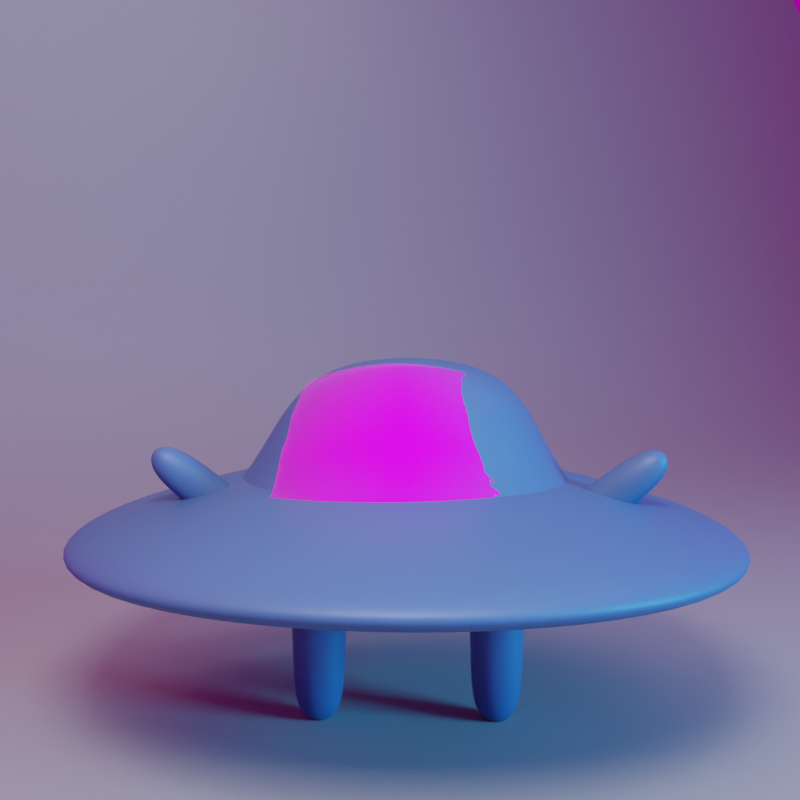 # Source: V2_-_SQUIGGY_RIGGED_FINAL_MODEL.blend  (saved by Blender 4.1.24; exported with 4.5.12 LTS)
import bpy
from mathutils import Matrix  # noqa: F401  (used for matrix-valued properties, if any)

bpy.ops.wm.read_factory_settings(use_empty=True)
scene = bpy.context.scene
scene.name = 'Scene'

# ---- collections
col_collection = bpy.data.collections.new('Collection'); scene.collection.children.link(col_collection)
col_rigged_character = bpy.data.collections.new('RIGGED CHARACTER'); scene.collection.children.link(col_rigged_character)

# ---- images (referenced by path relative to the original .blend; pixels are not part of the script)
import os
ASSET_DIR = os.environ.get("B2B_ASSET_DIR", "")  # directory of the original .blend (textures are referenced by path, not embedded)
HERE = os.path.dirname(os.path.abspath(__file__))  # packed textures are extracted next to this script under _unpacked/

def load_image(name, relpath, width, height, colorspace="sRGB"):
    """Load a texture the original file referenced (path relative to the .blend, or extracted next to this script)."""
    p = next((c for c in (os.path.join(HERE, relpath), os.path.join(ASSET_DIR, relpath)) if relpath and os.path.exists(c)), "")
    if p:
        img = bpy.data.images.load(p, check_existing=True)
        img.name = name
    else:  # same state as the original file: an image datablock whose file is absent (Cycles renders it pink)
        img = bpy.data.images.new(name, width, height)
        img.source = "FILE"
        img.filepath = "//" + (relpath or name)
    img.colorspace_settings.name = colorspace
    return img
img_face_1_png = load_image('Face_1.png', 'Face_1.png', 1024, 1024, 'sRGB')
img_fingerprints01_3k_png_002 = load_image('Fingerprints01_3K.png.002', 'Fingerprints01_3K.png', 1024, 1024, 'sRGB')
img_grunge9_jpg_003 = load_image('Grunge9.jpg.003', 'Grunge9.jpg', 1024, 1024, 'sRGB')
img_grunge9_jpg = load_image('Grunge9.jpg', 'Grunge9.jpg', 1024, 1024, 'sRGB')
img_fingerprints01_3k_png = load_image('Fingerprints01_3K.png', 'Fingerprints01_3K.png', 1024, 1024, 'Non-Color')
img_grunge9_jpg_002 = load_image('Grunge9.jpg.002', 'Grunge9.jpg', 1024, 1024, 'sRGB')
img_metro_noord_2k_hdr = load_image('metro_noord_2k.hdr', 'metro_noord_2k.hdr', 1024, 1024, 'Linear Rec.709')

# ---- materials (node trees are filled in below, after node groups)
mat_plane = bpy.data.materials.new('PLANE')
mat_cece_face_001 = bpy.data.materials.new('CECE FACE.001')
mat_squiggy_body_004 = bpy.data.materials.new('squiggy BODY.004')
mat_squiggy_body_001 = bpy.data.materials.new('squiggy BODY.001')

# ---- material node trees
mat_plane.use_nodes = True; mat_plane.node_tree.nodes.clear()
_N = mat_plane.node_tree.nodes; _L = mat_plane.node_tree.links
n0 = _N.new('ShaderNodeBsdfPrincipled'); n0.name = 'Principled BSDF'; n0.location = (10, 300)
n0.inputs[0].default_value = (0.2569, 0.2569, 0.2569, 1.0)
n0.inputs[2].default_value = 1.0
n1 = _N.new('ShaderNodeOutputMaterial'); n1.name = 'Material Output'; n1.location = (300, 300)
_L.new(n0.outputs[0], n1.inputs[0])
n1.is_active_output = True
mat_cece_face_001.use_nodes = True; mat_cece_face_001.node_tree.nodes.clear()
_N = mat_cece_face_001.node_tree.nodes; _L = mat_cece_face_001.node_tree.links
n0 = _N.new('ShaderNodeOutputMaterial'); n0.name = 'Material Output'; n0.location = (300, 300)
n1 = _N.new('ShaderNodeTexImage'); n1.name = 'Image Texture'; n1.location = (-349, 294)
n1.image = img_face_1_png
n1.extension = 'CLIP'
n2 = _N.new('ShaderNodeBsdfPrincipled'); n2.name = 'Principled BSDF'; n2.location = (0, 300)
n2.inputs[1].default_value = 0.8273
n2.inputs[2].default_value = 1.0
_L.new(n1.outputs[0], n2.inputs[0])
_L.new(n1.outputs[1], n2.inputs[4])
_L.new(n2.outputs[0], n0.inputs[0])
n0.is_active_output = True
mat_squiggy_body_004.use_nodes = True; mat_squiggy_body_004.node_tree.nodes.clear()
_N = mat_squiggy_body_004.node_tree.nodes; _L = mat_squiggy_body_004.node_tree.links
n0 = _N.new('ShaderNodeOutputMaterial'); n0.name = 'Material Output'; n0.location = (300, 300)
n1 = _N.new('ShaderNodeBump'); n1.name = 'Bump'; n1.location = (-298, 11)
n1.invert = True
n1.inputs[0].default_value = 0.075
n1.inputs[1].default_value = 1.0
n1.inputs[2].default_value = 1.0
n2 = _N.new('ShaderNodeTexImage'); n2.name = 'Image Texture'; n2.location = (-656, 118)
n2.image = img_fingerprints01_3k_png_002
n3 = _N.new('ShaderNodeTexCoord'); n3.name = 'Texture Coordinate'; n3.location = (-1126, -35)
n4 = _N.new('ShaderNodeBsdfPrincipled'); n4.name = 'Principled BSDF'; n4.location = (10, 300)
n4.distribution = 'GGX'
n4.subsurface_method = 'RANDOM_WALK_SKIN'
n4.inputs[3].default_value = 1.45
n4.inputs[27].default_value = (0.0, 0.0, 0.0, 1.0)
n4.inputs[28].default_value = 1.0
n5 = _N.new('ShaderNodeMapping'); n5.name = 'Mapping'; n5.location = (-949, 77)
n5.width = 240
n5.inputs[3].default_value = (0.8, 0.8, 0.8)
n6 = _N.new('ShaderNodeValToRGB'); n6.name = 'ColorRamp'; n6.location = (-355, 276)
while len(n6.color_ramp.elements) > 1: n6.color_ramp.elements.remove(n6.color_ramp.elements[-1])
n6.color_ramp.elements[0].position = 0.0; n6.color_ramp.elements[0].color = (0.248, 0.248, 0.248, 1.0)
_e = n6.color_ramp.elements.new(0.8); _e.color = (1.0, 1.0, 1.0, 1.0)
n7 = _N.new('ShaderNodeTexImage'); n7.name = 'Image Texture.004'; n7.location = (-908, 630)
n7.image = img_grunge9_jpg_003
n8 = _N.new('ShaderNodeValToRGB'); n8.name = 'ColorRamp.004'; n8.location = (-394, 659)
while len(n8.color_ramp.elements) > 1: n8.color_ramp.elements.remove(n8.color_ramp.elements[-1])
n8.color_ramp.elements[0].position = 0.04545; n8.color_ramp.elements[0].color = (0.391, 0.1347, 0.1697, 1.0)
_e = n8.color_ramp.elements.new(0.25); _e.color = (0.5647, 0.1912, 0.2423, 1.0)
n9 = _N.new('ShaderNodeTexImage'); n9.name = 'Image Texture.005'; n9.location = (-908, 630)
n9.image = img_grunge9_jpg
n9.projection = 'SPHERE'
n9.interpolation = 'Cubic'
n10 = _N.new('ShaderNodeValToRGB'); n10.name = 'ColorRamp.005'; n10.location = (-394, 659)
while len(n10.color_ramp.elements) > 1: n10.color_ramp.elements.remove(n10.color_ramp.elements[-1])
n10.color_ramp.elements[0].position = 0.1818; n10.color_ramp.elements[0].color = (0.02087, 0.05325, 0.1226, 1.0)
_e = n10.color_ramp.elements.new(0.7909); _e.color = (0.05286, 0.147, 0.3564, 1.0)
n11 = _N.new('ShaderNodeTexCoord'); n11.name = 'Texture Coordinate.003'; n11.location = (-1371, 553)
n12 = _N.new('ShaderNodeMapping'); n12.name = 'Mapping.003'; n12.location = (-1194, 664)
n12.width = 240
n12.inputs[3].default_value = (-14.2, -14.2, -14.2)
_L.new(n4.outputs[0], n0.inputs[0])
_L.new(n5.outputs[0], n2.inputs[0])
_L.new(n3.outputs[2], n5.inputs[0])
_L.new(n2.outputs[0], n6.inputs[0])
_L.new(n6.outputs[0], n4.inputs[2])
_L.new(n1.outputs[0], n4.inputs[5])
_L.new(n2.outputs[0], n1.inputs[3])
_L.new(n7.outputs[0], n8.inputs[0])
_L.new(n11.outputs[2], n12.inputs[0])
_L.new(n12.outputs[0], n9.inputs[0])
_L.new(n10.outputs[0], n4.inputs[0])
n0.is_active_output = True
mat_squiggy_body_001.use_nodes = True; mat_squiggy_body_001.node_tree.nodes.clear()
_N = mat_squiggy_body_001.node_tree.nodes; _L = mat_squiggy_body_001.node_tree.links
n0 = _N.new('ShaderNodeOutputMaterial'); n0.name = 'Material Output'; n0.location = (300, 300)
n1 = _N.new('ShaderNodeBump'); n1.name = 'Bump'; n1.location = (-298, 11)
n1.invert = True
n1.inputs[0].default_value = 0.075
n1.inputs[1].default_value = 1.0
n1.inputs[2].default_value = 1.0
n2 = _N.new('ShaderNodeTexImage'); n2.name = 'Image Texture'; n2.location = (-656, 118)
n2.image = img_fingerprints01_3k_png
n3 = _N.new('ShaderNodeTexCoord'); n3.name = 'Texture Coordinate'; n3.location = (-1126, -35)
n4 = _N.new('ShaderNodeBsdfPrincipled'); n4.name = 'Principled BSDF'; n4.location = (10, 300)
n4.distribution = 'GGX'
n4.subsurface_method = 'RANDOM_WALK_SKIN'
n4.inputs[3].default_value = 1.45
n4.inputs[27].default_value = (0.0, 0.0, 0.0, 1.0)
n4.inputs[28].default_value = 1.0
n5 = _N.new('ShaderNodeMapping'); n5.name = 'Mapping'; n5.location = (-949, 77)
n5.width = 240
n5.inputs[3].default_value = (0.8, 0.8, 0.8)
n6 = _N.new('ShaderNodeValToRGB'); n6.name = 'ColorRamp'; n6.location = (-355, 276)
while len(n6.color_ramp.elements) > 1: n6.color_ramp.elements.remove(n6.color_ramp.elements[-1])
n6.color_ramp.elements[0].position = 0.0; n6.color_ramp.elements[0].color = (0.248, 0.248, 0.248, 1.0)
_e = n6.color_ramp.elements.new(0.8); _e.color = (1.0, 1.0, 1.0, 1.0)
n7 = _N.new('ShaderNodeTexImage'); n7.name = 'Image Texture.004'; n7.location = (-908, 630)
n7.image = img_grunge9_jpg_002
n8 = _N.new('ShaderNodeValToRGB'); n8.name = 'ColorRamp.004'; n8.location = (-394, 659)
while len(n8.color_ramp.elements) > 1: n8.color_ramp.elements.remove(n8.color_ramp.elements[-1])
n8.color_ramp.elements[0].position = 0.04545; n8.color_ramp.elements[0].color = (0.391, 0.1347, 0.1697, 1.0)
_e = n8.color_ramp.elements.new(0.25); _e.color = (0.5647, 0.1912, 0.2423, 1.0)
n9 = _N.new('ShaderNodeTexImage'); n9.name = 'Image Texture.005'; n9.location = (-908, 630)
n9.image = img_grunge9_jpg_002
n9.projection = 'SPHERE'
n9.interpolation = 'Cubic'
n10 = _N.new('ShaderNodeValToRGB'); n10.name = 'ColorRamp.005'; n10.location = (-394, 659)
while len(n10.color_ramp.elements) > 1: n10.color_ramp.elements.remove(n10.color_ramp.elements[-1])
n10.color_ramp.elements[0].position = 0.1818; n10.color_ramp.elements[0].color = (0.02087, 0.05325, 0.1226, 1.0)
_e = n10.color_ramp.elements.new(0.7909); _e.color = (0.05286, 0.147, 0.3564, 1.0)
n11 = _N.new('ShaderNodeTexCoord'); n11.name = 'Texture Coordinate.003'; n11.location = (-1371, 553)
n12 = _N.new('ShaderNodeMapping'); n12.name = 'Mapping.003'; n12.location = (-1194, 664)
n12.width = 240
n12.inputs[3].default_value = (-14.2, -14.2, -14.2)
_L.new(n4.outputs[0], n0.inputs[0])
_L.new(n5.outputs[0], n2.inputs[0])
_L.new(n3.outputs[2], n5.inputs[0])
_L.new(n2.outputs[0], n6.inputs[0])
_L.new(n6.outputs[0], n4.inputs[2])
_L.new(n1.outputs[0], n4.inputs[5])
_L.new(n2.outputs[0], n1.inputs[3])
_L.new(n7.outputs[0], n8.inputs[0])
_L.new(n11.outputs[2], n12.inputs[0])
_L.new(n12.outputs[0], n9.inputs[0])
_L.new(n10.outputs[0], n4.inputs[0])
n0.is_active_output = True

# ---- world
world_world = bpy.data.worlds.new('World'); scene.world = world_world
world_world.use_nodes = True; world_world.node_tree.nodes.clear()
_N = world_world.node_tree.nodes; _L = world_world.node_tree.links
n0 = _N.new('ShaderNodeOutputWorld'); n0.name = 'World Output'; n0.location = (300, 300)
n1 = _N.new('ShaderNodeBackground'); n1.name = 'Background'; n1.location = (10, 300)
n1.inputs[1].default_value = 0.4
n2 = _N.new('ShaderNodeTexEnvironment'); n2.name = 'Environment Texture'; n2.location = (-280, 280)
n2.image = img_metro_noord_2k_hdr
_L.new(n1.outputs[0], n0.inputs[0])
_L.new(n2.outputs[0], n1.inputs[0])
n0.is_active_output = True
world_world.color = (0.05088, 0.05088, 0.05088)
world_world.use_sun_shadow = False
world_world.sun_shadow_jitter_overblur = 0.0

# ---- cameras
cam_camera_001 = bpy.data.cameras.new('Camera.001')
cam_camera_001.lens = 47.0

# ---- lights
light_area_004 = bpy.data.lights.new('Area.004', 'AREA')
light_area_004.transmission_factor = 0.0
light_area_004.energy = 600.0
light_area_004.shadow_maximum_resolution = 0.006
light_area_004.use_absolute_resolution = True
light_area_004.size = 1.0
light_area_004.size_y = 1.0
light_area_003 = bpy.data.lights.new('Area.003', 'AREA')
light_area_003.transmission_factor = 0.0
light_area_003.energy = 300.0
light_area_003.shadow_maximum_resolution = 0.006
light_area_003.use_absolute_resolution = True
light_area_003.size = 1.0
light_area_003.size_y = 1.0
light_area_002 = bpy.data.lights.new('Area.002', 'AREA')
light_area_002.color = (0.9353, 0.9202, 1.0)
light_area_002.transmission_factor = 0.0
light_area_002.energy = 500.0
light_area_002.shadow_maximum_resolution = 0.006
light_area_002.use_absolute_resolution = True
light_area_002.size = 1.0
light_area_002.size_y = 1.0
light_area_001 = bpy.data.lights.new('Area.001', 'AREA')
light_area_001.color = (0.01446, 0.345, 0.6859)
light_area_001.transmission_factor = 0.0
light_area_001.energy = 8000.0
light_area_001.shadow_maximum_resolution = 0.006
light_area_001.use_absolute_resolution = True
light_area_001.size = 1.0
light_area_001.size_y = 1.0
light_area = bpy.data.lights.new('Area', 'AREA')
light_area.color = (0.4793, 0.001254, 0.002466)
light_area.transmission_factor = 0.0
light_area.energy = 400.0
light_area.shadow_maximum_resolution = 0.006
light_area.use_absolute_resolution = True
light_area.size = 1.0
light_area.size_y = 1.0

# ---- meshes
me_plane = bpy.data.meshes.new('Plane')
me_plane.from_pydata([(-1.0, -1.838, 0.0), (1.672, -1.838, 0.0), (-1.0, 1.0, 0.0), (1.672, 1.0, 0.0), (0.6231, -1.838, 0.0), (1.672, -1.838, 1.687), (1.672, 1.0, 1.687), (0.6231, 1.0, 0.0)], [], [(4, 1, 3, 7), (3, 1, 5, 6), (0, 4, 7, 2)])
me_plane.polygons.foreach_set('use_smooth', [True] * 3)
_k = set([(1, 3)])
me_plane.attributes.new('sharp_edge', 'BOOLEAN', 'EDGE').data.foreach_set('value', [ (min(e.vertices), max(e.vertices)) in _k for e in me_plane.edges])
_uv = me_plane.uv_layers.new(name='UVMap')
_uv.uv.foreach_set('vector', [0.8116, 0.0, 1.0, 0.0, 1.0, 1.0, 0.8116, 1.0, 1.0, 1.0, 1.0, 0.0, 1.0, 0.0, 1.0, 1.0, 0.0, 0.0, 0.8116, 0.0, 0.8116, 1.0, 0.0, 1.0])
me_plane.materials.append(mat_plane)
me_plane.update()
me_face_1_001 = bpy.data.meshes.new('Face_1.001')
me_face_1_001.from_pydata([(-0.3973, -0.3482, 0.1161), (0.4079, -0.3529, 0.1089), (-0.3145, 0.3223, 0.2066), (0.3419, 0.3255, 0.2061), (-0.3455, -0.3675, 0.09832), (-0.3011, -0.3792, 0.0832), (-0.25, -0.3898, 0.0676), (-0.1931, -0.3992, 0.05414), (-0.1303, -0.4082, 0.0468), (-0.06116, -0.4149, 0.04349), (0.003285, -0.4167, 0.04178), (0.06807, -0.4156, 0.04306), (0.1321, -0.4103, 0.04513), (0.1942, -0.4021, 0.0499), (0.2522, -0.3938, 0.06165), (0.3049, -0.3842, 0.07562), (0.3611, -0.3695, 0.09221), (0.3002, 0.3348, 0.1837), (0.2659, 0.343, 0.1715), (0.2223, 0.3514, 0.1592), (0.1758, 0.3568, 0.1496), (0.1189, 0.3636, 0.1438), (0.06099, 0.3677, 0.1408), (0.003585, 0.3689, 0.1401), (-0.05426, 0.367, 0.1419), (-0.1114, 0.3621, 0.1459), (-0.1678, 0.354, 0.1525), (-0.2114, 0.3519, 0.167), (-0.252, 0.3448, 0.1814), (-0.2884, 0.3309, 0.1935), (-0.3263, 0.3062, 0.2043), (-0.3279, 0.2854, 0.1911), (-0.329, 0.2649, 0.1786), (-0.3395, 0.2477, 0.1785), (-0.3448, 0.2234, 0.172), (-0.346, 0.1974, 0.1626), (-0.3478, 0.1692, 0.1543), (-0.3585, 0.1427, 0.1567), (-0.3659, 0.1103, 0.1563), (-0.3687, 0.07303, 0.1518), (-0.372, 0.03404, 0.1478), (-0.3777, -0.01013, 0.1444), (-0.3941, -0.05271, 0.1481), (-0.4094, -0.1026, 0.1453), (-0.4171, -0.145, 0.1365), (-0.4215, -0.1801, 0.1277), (-0.4242, -0.2125, 0.1196), (-0.4321, -0.2383, 0.1181), (-0.4331, -0.2654, 0.1156), (-0.4293, -0.2918, 0.1138), (-0.4219, -0.3078, 0.1119), (-0.4134, -0.3226, 0.111), (-0.4039, -0.3361, 0.111), (-0.3984, -0.3463, 0.115), (0.4169, -0.3488, 0.1113), (0.4252, -0.3383, 0.1076), (0.4265, -0.328, 0.1019), (0.4313, -0.314, 0.09977), (0.4373, -0.2897, 0.09906), (0.4409, -0.2626, 0.1009), (0.4426, -0.2339, 0.1048), (0.4427, -0.2033, 0.1103), (0.4396, -0.1676, 0.1167), (0.4261, -0.1325, 0.1181), (0.4185, -0.08841, 0.1246), (0.4125, -0.04364, 0.1297), (0.4079, -0.000197, 0.1337), (0.4039, 0.0388, 0.1367), (0.3918, 0.07113, 0.1335), (0.3865, 0.1064, 0.1374), (0.3836, 0.1408, 0.1438), (0.3808, 0.1738, 0.151), (0.371, 0.1973, 0.1513), (0.3632, 0.224, 0.1568), (0.3596, 0.2508, 0.1677), (0.3552, 0.2739, 0.1776), (0.3444, 0.2886, 0.1789), (0.3429, 0.308, 0.1928), (-0.3556, -0.3589, 0.09549), (-0.3651, -0.3477, 0.09248), (-0.3737, -0.3348, 0.09034), (-0.3813, -0.32, 0.08932), (-0.3862, -0.2951, 0.08794), (-0.3825, -0.2697, 0.08666), (-0.3814, -0.2396, 0.09106), (-0.3793, -0.2052, 0.09801), (-0.3759, -0.169, 0.106), (-0.3711, -0.1293, 0.1142), (-0.3574, -0.08355, 0.1172), (-0.3473, -0.0393, 0.1189), (-0.3429, 0.005255, 0.122), (-0.3405, 0.04526, 0.1251), (-0.3389, 0.08295, 0.1286), (-0.3308, 0.1168, 0.1278), (-0.3232, 0.1473, 0.1285), (-0.3204, 0.1808, 0.1353), (-0.3201, 0.2072, 0.1438), (-0.3138, 0.2342, 0.1497), (-0.3033, 0.2559, 0.1525), (-0.3009, 0.2794, 0.1647), (-0.2991, 0.3011, 0.1777), (-0.2895, 0.3144, 0.1806), (-0.3099, -0.3706, 0.07764), (-0.318, -0.3601, 0.07281), (-0.3254, -0.3473, 0.06875), (-0.3308, -0.3247, 0.06394), (-0.3285, -0.299, 0.0608), (-0.3299, -0.2689, 0.06373), (-0.3287, -0.2336, 0.06913), (-0.3266, -0.1975, 0.07606), (-0.3234, -0.1589, 0.08366), (-0.3166, -0.1171, 0.08929), (-0.3069, -0.07212, 0.0917), (-0.3038, -0.02866, 0.09476), (-0.302, 0.01267, 0.09705), (-0.3009, 0.05171, 0.09946), (-0.2987, 0.08942, 0.1016), (-0.289, 0.1229, 0.1003), (-0.2876, 0.1562, 0.1061), (-0.287, 0.1857, 0.1132), (-0.2844, 0.2172, 0.1217), (-0.2747, 0.2423, 0.1259), (-0.2712, 0.2636, 0.135), (-0.2698, 0.2859, 0.1473), (-0.2645, 0.3055, 0.157), (-0.2563, 0.3236, 0.166), (-0.257, -0.382, 0.06073), (-0.2635, -0.3728, 0.05493), (-0.2694, -0.3588, 0.04848), (-0.2697, -0.3345, 0.04136), (-0.2714, -0.3007, 0.04018), (-0.2715, -0.266, 0.04328), (-0.2701, -0.2288, 0.0489), (-0.2681, -0.1911, 0.05567), (-0.2655, -0.1505, 0.06248), (-0.2589, -0.1084, 0.06606), (-0.255, -0.06476, 0.06875), (-0.2537, -0.02332, 0.07061), (-0.2531, 0.01653, 0.07213), (-0.2525, 0.05557, 0.07395), (-0.2518, 0.09395, 0.0764), (-0.2453, 0.1288, 0.0773), (-0.2429, 0.1623, 0.08257), (-0.2419, 0.1928, 0.08992), (-0.2392, 0.2246, 0.09921), (-0.236, 0.2472, 0.1071), (-0.2284, 0.2717, 0.1164), (-0.2253, 0.2958, 0.1298), (-0.2227, 0.3177, 0.1437), (-0.213, 0.334, 0.1521), (-0.1978, -0.3955, 0.05062), (-0.2019, -0.3851, 0.0406), (-0.2042, -0.3679, 0.0305), (-0.2075, -0.3364, 0.02324), (-0.2084, -0.301, 0.02256), (-0.2079, -0.2636, 0.02602), (-0.2067, -0.2254, 0.0317), (-0.2052, -0.1865, 0.03808), (-0.2035, -0.1455, 0.04376), (-0.2012, -0.1027, 0.04699), (-0.1974, -0.06171, 0.04792), (-0.197, -0.02112, 0.0489), (-0.1967, 0.01843, 0.04981), (-0.1964, 0.05762, 0.05119), (-0.1959, 0.0961, 0.05342), (-0.1953, 0.133, 0.05714), (-0.1918, 0.1671, 0.06187), (-0.1883, 0.198, 0.06887), (-0.1856, 0.23, 0.07918), (-0.1844, 0.255, 0.08999), (-0.1816, 0.2816, 0.1032), (-0.1737, 0.3042, 0.1147), (-0.1712, 0.3228, 0.1274), (-0.1701, 0.3394, 0.1404), (-0.1314, -0.4047, 0.04069), (-0.1345, -0.3944, 0.02976), (-0.1389, -0.3729, 0.01728), (-0.141, -0.3392, 0.009535), (-0.1413, -0.3006, 0.009045), (-0.1407, -0.2618, 0.01278), (-0.1398, -0.2229, 0.01838), (-0.1388, -0.1835, 0.02424), (-0.1378, -0.1426, 0.02885), (-0.1372, -0.1013, 0.03119), (-0.137, -0.06007, 0.03182), (-0.1349, -0.02022, 0.03144), (-0.1344, 0.01948, 0.03181), (-0.1343, 0.05863, 0.03292), (-0.1339, 0.09723, 0.03512), (-0.1333, 0.1346, 0.03914), (-0.1323, 0.1699, 0.04535), (-0.1313, 0.2024, 0.05363), (-0.1293, 0.2347, 0.0648), (-0.1258, 0.2598, 0.07543), (-0.1215, 0.2856, 0.08891), (-0.1191, 0.3087, 0.1035), (-0.1168, 0.3288, 0.118), (-0.1144, 0.3465, 0.1323), (-0.06444, -0.4095, 0.03405), (-0.0676, -0.4, 0.02321), (-0.07026, -0.3764, 0.008635), (-0.07137, -0.34, 0.0004674), (-0.0714, -0.3, 0.0002401), (-0.07102, -0.2605, 0.004083), (-0.07049, -0.2214, 0.009481), (-0.06993, -0.1818, 0.0149), (-0.06948, -0.1412, 0.01871), (-0.06925, -0.1004, 0.02035), (-0.0692, -0.05992, 0.02055), (-0.06922, -0.01986, 0.02027), (-0.06924, 0.01984, 0.02026), (-0.06919, 0.05945, 0.02097), (-0.06907, 0.09796, 0.02297), (-0.06877, 0.1357, 0.02707), (-0.0668, 0.1719, 0.03349), (-0.06492, 0.2065, 0.04299), (-0.06381, 0.2362, 0.05405), (-0.06224, 0.2655, 0.06772), (-0.06082, 0.2903, 0.0817), (-0.0597, 0.3105, 0.09506), (-0.05815, 0.3303, 0.1097), (-0.05621, 0.3498, 0.126), (0.002177, -0.4114, 0.0316), (0.001117, -0.4022, 0.02051), (0.0002254, -0.3779, 0.005017), (-0.0001312, -0.3404, -0.003445), (-0.0001277, -0.2998, -0.00367), (4.488e-06, -0.26, 0.0001354), (0.0001762, -0.2207, 0.005377), (0.0003493, -0.1812, 0.01048), (0.0004797, -0.1408, 0.01391), (0.0005401, -0.1003, 0.01526), (0.0005484, -0.0599, 0.01528), (0.0005359, -0.01987, 0.01491), (0.0005302, 0.0199, 0.01489), (0.0005448, 0.05938, 0.01561), (0.0006028, 0.09845, 0.01779), (0.0007185, 0.1365, 0.02215), (0.0008905, 0.1728, 0.02903), (0.00115, 0.2078, 0.03874), (0.001413, 0.2384, 0.0505), (0.001777, 0.2677, 0.06444), (0.001996, 0.2894, 0.07695), (0.002345, 0.3116, 0.09179), (0.002693, 0.3308, 0.1063), (0.003101, 0.3494, 0.1219), (0.06918, -0.4103, 0.03307), (0.07024, -0.4009, 0.02183), (0.07113, -0.3771, 0.006618), (0.0715, -0.3402, -0.001988), (0.07151, -0.2999, -0.002474), (0.07139, -0.2601, 0.001136), (0.07122, -0.2209, 0.006253), (0.07105, -0.1813, 0.01129), (0.07092, -0.1409, 0.0147), (0.07086, -0.1003, 0.01608), (0.07085, -0.05992, 0.01616), (0.07086, -0.01989, 0.01586), (0.07086, 0.01986, 0.01591), (0.06967, 0.0592, 0.01671), (0.06947, 0.09818, 0.01912), (0.06911, 0.1361, 0.02364), (0.06861, 0.1722, 0.03056), (0.06779, 0.2075, 0.04048), (0.06704, 0.2374, 0.05194), (0.06604, 0.2667, 0.06585), (0.06534, 0.2895, 0.07891), (0.06453, 0.3103, 0.09272), (0.06353, 0.3299, 0.1074), (0.06228, 0.3496, 0.1239), (0.1352, -0.4063, 0.03849), (0.1384, -0.3961, 0.0271), (0.141, -0.3742, 0.0134), (0.1423, -0.3394, 0.004853), (0.1424, -0.3002, 0.00386), (0.1421, -0.2608, 0.007121), (0.1417, -0.2217, 0.01214), (0.1411, -0.182, 0.01735), (0.1407, -0.1413, 0.0211), (0.1387, -0.1007, 0.02271), (0.1386, -0.06022, 0.02341), (0.1385, -0.0202, 0.02369), (0.1384, 0.01941, 0.02426), (0.1383, 0.05892, 0.02553), (0.1379, 0.0978, 0.02797), (0.1374, 0.1356, 0.03236), (0.1366, 0.1715, 0.03912), (0.1348, 0.2043, 0.04792), (0.131, 0.2346, 0.05856), (0.1292, 0.2621, 0.07145), (0.1271, 0.2881, 0.08592), (0.1251, 0.3112, 0.1009), (0.1231, 0.3313, 0.1158), (0.1211, 0.3487, 0.1303), (0.1989, -0.3987, 0.04659), (0.2041, -0.3878, 0.036), (0.2084, -0.369, 0.0251), (0.211, -0.3381, 0.01688), (0.2115, -0.3005, 0.01519), (0.2112, -0.2619, 0.01802), (0.2104, -0.2233, 0.02292), (0.208, -0.184, 0.0281), (0.2061, -0.1432, 0.03273), (0.2051, -0.1019, 0.03554), (0.2046, -0.06101, 0.03691), (0.2043, -0.02078, 0.03772), (0.2042, 0.01877, 0.03869), (0.2039, 0.0577, 0.04025), (0.2035, 0.096, 0.04278), (0.1994, 0.132, 0.04622), (0.1983, 0.1665, 0.05264), (0.1961, 0.2011, 0.06165), (0.1948, 0.2296, 0.07166), (0.1913, 0.2587, 0.0839), (0.185, 0.2826, 0.09535), (0.1838, 0.3026, 0.108), (0.1814, 0.323, 0.1222), (0.179, 0.3408, 0.136), (0.2593, -0.3863, 0.05468), (0.2659, -0.3764, 0.04796), (0.2718, -0.362, 0.04116), (0.2757, -0.3337, 0.0336), (0.2774, -0.3005, 0.0315), (0.2773, -0.2635, 0.03361), (0.2764, -0.2256, 0.0383), (0.2718, -0.1875, 0.04327), (0.2695, -0.1466, 0.04901), (0.2677, -0.1045, 0.05297), (0.2665, -0.06293, 0.05529), (0.2658, -0.02227, 0.05681), (0.2653, 0.01731, 0.05833), (0.262, 0.05508, 0.05927), (0.259, 0.09254, 0.06183), (0.2579, 0.1287, 0.06645), (0.2568, 0.1625, 0.0725), (0.2546, 0.1968, 0.08068), (0.2474, 0.2221, 0.08682), (0.2441, 0.2511, 0.09876), (0.2408, 0.278, 0.1119), (0.2372, 0.2973, 0.1224), (0.2317, 0.3154, 0.1332), (0.2291, 0.3354, 0.148), (0.3138, -0.3758, 0.06981), (0.3221, -0.3654, 0.06459), (0.3296, -0.3523, 0.06002), (0.3353, -0.3291, 0.05432), (0.3382, -0.2987, 0.05202), (0.3389, -0.2646, 0.05349), (0.3383, -0.2287, 0.05778), (0.3319, -0.1924, 0.06179), (0.329, -0.1531, 0.06834), (0.3254, -0.1094, 0.07379), (0.323, -0.0668, 0.07735), (0.3215, -0.02545, 0.07981), (0.3205, 0.01437, 0.08204), (0.3121, 0.0506, 0.08126), (0.3107, 0.08794, 0.08526), (0.3093, 0.1238, 0.09005), (0.3079, 0.1579, 0.09599), (0.2998, 0.1882, 0.09972), (0.2958, 0.2158, 0.1075), (0.294, 0.242, 0.1182), (0.2902, 0.2681, 0.1296), (0.2791, 0.2884, 0.1362), (0.2762, 0.3104, 0.1503), (0.2725, 0.3291, 0.1628), (0.3633, -0.3644, 0.08692), (0.3714, -0.3538, 0.08274), (0.3802, -0.3408, 0.0801), (0.3871, -0.3189, 0.07617), (0.3919, -0.2945, 0.07525), (0.394, -0.264, 0.07658), (0.3946, -0.2326, 0.08049), (0.3923, -0.1966, 0.0858), (0.3829, -0.161, 0.0893), (0.3781, -0.119, 0.09615), (0.3736, -0.07493, 0.1013), (0.3704, -0.032, 0.1049), (0.3682, 0.009026, 0.108), (0.3584, 0.04437, 0.1063), (0.3541, 0.08132, 0.1095), (0.3517, 0.118, 0.1146), (0.3498, 0.1522, 0.1208), (0.3428, 0.1794, 0.1234), (0.3344, 0.2084, 0.1283), (0.3327, 0.2344, 0.1386), (0.3319, 0.2575, 0.1497), (0.3211, 0.2748, 0.1525), (0.3172, 0.2972, 0.1654), (0.3133, 0.3197, 0.1796)], [], [(389, 77, 3, 17), (30, 101, 29, 2), (101, 125, 28, 29), (125, 149, 27, 28), (149, 173, 26, 27), (173, 197, 25, 26), (197, 221, 24, 25), (221, 245, 23, 24), (245, 269, 22, 23), (269, 293, 21, 22), (293, 317, 20, 21), (317, 341, 19, 20), (341, 365, 18, 19), (365, 389, 17, 18), (15, 16, 366, 342), (342, 366, 367, 343), (343, 367, 368, 344), (344, 368, 369, 345), (345, 369, 370, 346), (346, 370, 371, 347), (347, 371, 372, 348), (348, 372, 373, 349), (349, 373, 374, 350), (350, 374, 375, 351), (351, 375, 376, 352), (352, 376, 377, 353), (353, 377, 378, 354), (354, 378, 379, 355), (355, 379, 380, 356), (356, 380, 381, 357), (357, 381, 382, 358), (358, 382, 383, 359), (359, 383, 384, 360), (360, 384, 385, 361), (361, 385, 386, 362), (362, 386, 387, 363), (363, 387, 388, 364), (364, 388, 389, 365), (14, 15, 342, 318), (318, 342, 343, 319), (319, 343, 344, 320), (320, 344, 345, 321), (321, 345, 346, 322), (322, 346, 347, 323), (323, 347, 348, 324), (324, 348, 349, 325), (325, 349, 350, 326), (326, 350, 351, 327), (327, 351, 352, 328), (328, 352, 353, 329), (329, 353, 354, 330), (330, 354, 355, 331), (331, 355, 356, 332), (332, 356, 357, 333), (333, 357, 358, 334), (334, 358, 359, 335), (335, 359, 360, 336), (336, 360, 361, 337), (337, 361, 362, 338), (338, 362, 363, 339), (339, 363, 364, 340), (340, 364, 365, 341), (13, 14, 318, 294), (294, 318, 319, 295), (295, 319, 320, 296), (296, 320, 321, 297), (297, 321, 322, 298), (298, 322, 323, 299), (299, 323, 324, 300), (300, 324, 325, 301), (301, 325, 326, 302), (302, 326, 327, 303), (303, 327, 328, 304), (304, 328, 329, 305), (305, 329, 330, 306), (306, 330, 331, 307), (307, 331, 332, 308), (308, 332, 333, 309), (309, 333, 334, 310), (310, 334, 335, 311), (311, 335, 336, 312), (312, 336, 337, 313), (313, 337, 338, 314), (314, 338, 339, 315), (315, 339, 340, 316), (316, 340, 341, 317), (12, 13, 294, 270), (270, 294, 295, 271), (271, 295, 296, 272), (272, 296, 297, 273), (273, 297, 298, 274), (274, 298, 299, 275), (275, 299, 300, 276), (276, 300, 301, 277), (277, 301, 302, 278), (278, 302, 303, 279), (279, 303, 304, 280), (280, 304, 305, 281), (281, 305, 306, 282), (282, 306, 307, 283), (283, 307, 308, 284), (284, 308, 309, 285), (285, 309, 310, 286), (286, 310, 311, 287), (287, 311, 312, 288), (288, 312, 313, 289), (289, 313, 314, 290), (290, 314, 315, 291), (291, 315, 316, 292), (292, 316, 317, 293), (11, 12, 270, 246), (246, 270, 271, 247), (247, 271, 272, 248), (248, 272, 273, 249), (249, 273, 274, 250), (250, 274, 275, 251), (251, 275, 276, 252), (252, 276, 277, 253), (253, 277, 278, 254), (254, 278, 279, 255), (255, 279, 280, 256), (256, 280, 281, 257), (257, 281, 282, 258), (258, 282, 283, 259), (259, 283, 284, 260), (260, 284, 285, 261), (261, 285, 286, 262), (262, 286, 287, 263), (263, 287, 288, 264), (264, 288, 289, 265), (265, 289, 290, 266), (266, 290, 291, 267), (267, 291, 292, 268), (268, 292, 293, 269), (10, 11, 246, 222), (222, 246, 247, 223), (223, 247, 248, 224), (224, 248, 249, 225), (225, 249, 250, 226), (226, 250, 251, 227), (227, 251, 252, 228), (228, 252, 253, 229), (229, 253, 254, 230), (230, 254, 255, 231), (231, 255, 256, 232), (232, 256, 257, 233), (233, 257, 258, 234), (234, 258, 259, 235), (235, 259, 260, 236), (236, 260, 261, 237), (237, 261, 262, 238), (238, 262, 263, 239), (239, 263, 264, 240), (240, 264, 265, 241), (241, 265, 266, 242), (242, 266, 267, 243), (243, 267, 268, 244), (244, 268, 269, 245), (9, 10, 222, 198), (198, 222, 223, 199), (199, 223, 224, 200), (200, 224, 225, 201), (201, 225, 226, 202), (202, 226, 227, 203), (203, 227, 228, 204), (204, 228, 229, 205), (205, 229, 230, 206), (206, 230, 231, 207), (207, 231, 232, 208), (208, 232, 233, 209), (209, 233, 234, 210), (210, 234, 235, 211), (211, 235, 236, 212), (212, 236, 237, 213), (213, 237, 238, 214), (214, 238, 239, 215), (215, 239, 240, 216), (216, 240, 241, 217), (217, 241, 242, 218), (218, 242, 243, 219), (219, 243, 244, 220), (220, 244, 245, 221), (8, 9, 198, 174), (174, 198, 199, 175), (175, 199, 200, 176), (176, 200, 201, 177), (177, 201, 202, 178), (178, 202, 203, 179), (179, 203, 204, 180), (180, 204, 205, 181), (181, 205, 206, 182), (182, 206, 207, 183), (183, 207, 208, 184), (184, 208, 209, 185), (185, 209, 210, 186), (186, 210, 211, 187), (187, 211, 212, 188), (188, 212, 213, 189), (189, 213, 214, 190), (190, 214, 215, 191), (191, 215, 216, 192), (192, 216, 217, 193), (193, 217, 218, 194), (194, 218, 219, 195), (195, 219, 220, 196), (196, 220, 221, 197), (7, 8, 174, 150), (150, 174, 175, 151), (151, 175, 176, 152), (152, 176, 177, 153), (153, 177, 178, 154), (154, 178, 179, 155), (155, 179, 180, 156), (156, 180, 181, 157), (157, 181, 182, 158), (158, 182, 183, 159), (159, 183, 184, 160), (160, 184, 185, 161), (161, 185, 186, 162), (162, 186, 187, 163), (163, 187, 188, 164), (164, 188, 189, 165), (165, 189, 190, 166), (166, 190, 191, 167), (167, 191, 192, 168), (168, 192, 193, 169), (169, 193, 194, 170), (170, 194, 195, 171), (171, 195, 196, 172), (172, 196, 197, 173), (6, 7, 150, 126), (126, 150, 151, 127), (127, 151, 152, 128), (128, 152, 153, 129), (129, 153, 154, 130), (130, 154, 155, 131), (131, 155, 156, 132), (132, 156, 157, 133), (133, 157, 158, 134), (134, 158, 159, 135), (135, 159, 160, 136), (136, 160, 161, 137), (137, 161, 162, 138), (138, 162, 163, 139), (139, 163, 164, 140), (140, 164, 165, 141), (141, 165, 166, 142), (142, 166, 167, 143), (143, 167, 168, 144), (144, 168, 169, 145), (145, 169, 170, 146), (146, 170, 171, 147), (147, 171, 172, 148), (148, 172, 173, 149), (5, 6, 126, 102), (102, 126, 127, 103), (103, 127, 128, 104), (104, 128, 129, 105), (105, 129, 130, 106), (106, 130, 131, 107), (107, 131, 132, 108), (108, 132, 133, 109), (109, 133, 134, 110), (110, 134, 135, 111), (111, 135, 136, 112), (112, 136, 137, 113), (113, 137, 138, 114), (114, 138, 139, 115), (115, 139, 140, 116), (116, 140, 141, 117), (117, 141, 142, 118), (118, 142, 143, 119), (119, 143, 144, 120), (120, 144, 145, 121), (121, 145, 146, 122), (122, 146, 147, 123), (123, 147, 148, 124), (124, 148, 149, 125), (4, 5, 102, 78), (78, 102, 103, 79), (79, 103, 104, 80), (80, 104, 105, 81), (81, 105, 106, 82), (82, 106, 107, 83), (83, 107, 108, 84), (84, 108, 109, 85), (85, 109, 110, 86), (86, 110, 111, 87), (87, 111, 112, 88), (88, 112, 113, 89), (89, 113, 114, 90), (90, 114, 115, 91), (91, 115, 116, 92), (92, 116, 117, 93), (93, 117, 118, 94), (94, 118, 119, 95), (95, 119, 120, 96), (96, 120, 121, 97), (97, 121, 122, 98), (98, 122, 123, 99), (99, 123, 124, 100), (100, 124, 125, 101), (0, 4, 78, 53), (53, 78, 79, 52), (52, 79, 80, 51), (51, 80, 81, 50), (50, 81, 82, 49), (49, 82, 83, 48), (48, 83, 84, 47), (47, 84, 85, 46), (46, 85, 86, 45), (45, 86, 87, 44), (44, 87, 88, 43), (43, 88, 89, 42), (42, 89, 90, 41), (41, 90, 91, 40), (40, 91, 92, 39), (39, 92, 93, 38), (38, 93, 94, 37), (37, 94, 95, 36), (36, 95, 96, 35), (35, 96, 97, 34), (34, 97, 98, 33), (33, 98, 99, 32), (32, 99, 100, 31), (31, 100, 101, 30), (16, 1, 54, 366), (366, 54, 55, 367), (367, 55, 56, 368), (368, 56, 57, 369), (369, 57, 58, 370), (370, 58, 59, 371), (371, 59, 60, 372), (372, 60, 61, 373), (373, 61, 62, 374), (374, 62, 63, 375), (375, 63, 64, 376), (376, 64, 65, 377), (377, 65, 66, 378), (378, 66, 67, 379), (379, 67, 68, 380), (380, 68, 69, 381), (381, 69, 70, 382), (382, 70, 71, 383), (383, 71, 72, 384), (384, 72, 73, 385), (385, 73, 74, 386), (386, 74, 75, 387), (387, 75, 76, 388), (388, 76, 77, 389)])
me_face_1_001.polygons.foreach_set('use_smooth', [True] * 350)
_uv = me_face_1_001.uv_layers.new(name='UVMap')
_uv.uv.foreach_set('vector', [0.9286, 0.96, 1.0, 0.96, 1.0, 1.0, 0.9286, 1.0, 0.0, 0.96, 0.07143, 0.96, 0.07143, 1.0, 0.0, 1.0, 0.07143, 0.96, 0.1429, 0.96, 0.1429, 1.0, 0.07143, 1.0, 0.1429, 0.96, 0.2143, 0.96, 0.2143, 1.0, 0.1429, 1.0, 0.2143, 0.96, 0.2857, 0.96, 0.2857, 1.0, 0.2143, 1.0, 0.2857, 0.96, 0.3571, 0.96, 0.3571, 1.0, 0.2857, 1.0, 0.3571, 0.96, 0.4286, 0.96, 0.4286, 1.0, 0.3571, 1.0, 0.4286, 0.96, 0.5, 0.96, 0.5, 1.0, 0.4286, 1.0, 0.5, 0.96, 0.5714, 0.96, 0.5714, 1.0, 0.5, 1.0, 0.5714, 0.96, 0.6429, 0.96, 0.6429, 1.0, 0.5714, 1.0, 0.6429, 0.96, 0.7143, 0.96, 0.7143, 1.0, 0.6429, 1.0, 0.7143, 0.96, 0.7857, 0.96, 0.7857, 1.0, 0.7143, 1.0, 0.7857, 0.96, 0.8571, 0.96, 0.8571, 1.0, 0.7857, 1.0, 0.8571, 0.96, 0.9286, 0.96, 0.9286, 1.0, 0.8571, 1.0, 0.8571, 0.0, 0.9286, 0.0, 0.9286, 0.04, 0.8571, 0.04, 0.8571, 0.04, 0.9286, 0.04, 0.9286, 0.08, 0.8571, 0.08, 0.8571, 0.08, 0.9286, 0.08, 0.9286, 0.12, 0.8571, 0.12, 0.8571, 0.12, 0.9286, 0.12, 0.9286, 0.16, 0.8571, 0.16, 0.8571, 0.16, 0.9286, 0.16, 0.9286, 0.2, 0.8571, 0.2, 0.8571, 0.2, 0.9286, 0.2, 0.9286, 0.24, 0.8571, 0.24, 0.8571, 0.24, 0.9286, 0.24, 0.9286, 0.28, 0.8571, 0.28, 0.8571, 0.28, 0.9286, 0.28, 0.9286, 0.32, 0.8571, 0.32, 0.8571, 0.32, 0.9286, 0.32, 0.9286, 0.36, 0.8571, 0.36, 0.8571, 0.36, 0.9286, 0.36, 0.9286, 0.4, 0.8571, 0.4, 0.8571, 0.4, 0.9286, 0.4, 0.9286, 0.44, 0.8571, 0.44, 0.8571, 0.44, 0.9286, 0.44, 0.9286, 0.48, 0.8571, 0.48, 0.8571, 0.48, 0.9286, 0.48, 0.9286, 0.52, 0.8571, 0.52, 0.8571, 0.52, 0.9286, 0.52, 0.9286, 0.56, 0.8571, 0.56, 0.8571, 0.56, 0.9286, 0.56, 0.9286, 0.6, 0.8571, 0.6, 0.8571, 0.6, 0.9286, 0.6, 0.9286, 0.64, 0.8571, 0.64, 0.8571, 0.64, 0.9286, 0.64, 0.9286, 0.68, 0.8571, 0.68, 0.8571, 0.68, 0.9286, 0.68, 0.9286, 0.72, 0.8571, 0.72, 0.8571, 0.72, 0.9286, 0.72, 0.9286, 0.76, 0.8571, 0.76, 0.8571, 0.76, 0.9286, 0.76, 0.9286, 0.8, 0.8571, 0.8, 0.8571, 0.8, 0.9286, 0.8, 0.9286, 0.84, 0.8571, 0.84, 0.8571, 0.84, 0.9286, 0.84, 0.9286, 0.88, 0.8571, 0.88, 0.8571, 0.88, 0.9286, 0.88, 0.9286, 0.92, 0.8571, 0.92, 0.8571, 0.92, 0.9286, 0.92, 0.9286, 0.96, 0.8571, 0.96, 0.7857, 0.0, 0.8571, 0.0, 0.8571, 0.04, 0.7857, 0.04, 0.7857, 0.04, 0.8571, 0.04, 0.8571, 0.08, 0.7857, 0.08, 0.7857, 0.08, 0.8571, 0.08, 0.8571, 0.12, 0.7857, 0.12, 0.7857, 0.12, 0.8571, 0.12, 0.8571, 0.16, 0.7857, 0.16, 0.7857, 0.16, 0.8571, 0.16, 0.8571, 0.2, 0.7857, 0.2, 0.7857, 0.2, 0.8571, 0.2, 0.8571, 0.24, 0.7857, 0.24, 0.7857, 0.24, 0.8571, 0.24, 0.8571, 0.28, 0.7857, 0.28, 0.7857, 0.28, 0.8571, 0.28, 0.8571, 0.32, 0.7857, 0.32, 0.7857, 0.32, 0.8571, 0.32, 0.8571, 0.36, 0.7857, 0.36, 0.7857, 0.36, 0.8571, 0.36, 0.8571, 0.4, 0.7857, 0.4, 0.7857, 0.4, 0.8571, 0.4, 0.8571, 0.44, 0.7857, 0.44, 0.7857, 0.44, 0.8571, 0.44, 0.8571, 0.48, 0.7857, 0.48, 0.7857, 0.48, 0.8571, 0.48, 0.8571, 0.52, 0.7857, 0.52, 0.7857, 0.52, 0.8571, 0.52, 0.8571, 0.56, 0.7857, 0.56, 0.7857, 0.56, 0.8571, 0.56, 0.8571, 0.6, 0.7857, 0.6, 0.7857, 0.6, 0.8571, 0.6, 0.8571, 0.64, 0.7857, 0.64, 0.7857, 0.64, 0.8571, 0.64, 0.8571, 0.68, 0.7857, 0.68, 0.7857, 0.68, 0.8571, 0.68, 0.8571, 0.72, 0.7857, 0.72, 0.7857, 0.72, 0.8571, 0.72, 0.8571, 0.76, 0.7857, 0.76, 0.7857, 0.76, 0.8571, 0.76, 0.8571, 0.8, 0.7857, 0.8, 0.7857, 0.8, 0.8571, 0.8, 0.8571, 0.84, 0.7857, 0.84, 0.7857, 0.84, 0.8571, 0.84, 0.8571, 0.88, 0.7857, 0.88, 0.7857, 0.88, 0.8571, 0.88, 0.8571, 0.92, 0.7857, 0.92, 0.7857, 0.92, 0.8571, 0.92, 0.8571, 0.96, 0.7857, 0.96, 0.7143, 0.0, 0.7857, 0.0, 0.7857, 0.04, 0.7143, 0.04, 0.7143, 0.04, 0.7857, 0.04, 0.7857, 0.08, 0.7143, 0.08, 0.7143, 0.08, 0.7857, 0.08, 0.7857, 0.12, 0.7143, 0.12, 0.7143, 0.12, 0.7857, 0.12, 0.7857, 0.16, 0.7143, 0.16, 0.7143, 0.16, 0.7857, 0.16, 0.7857, 0.2, 0.7143, 0.2, 0.7143, 0.2, 0.7857, 0.2, 0.7857, 0.24, 0.7143, 0.24, 0.7143, 0.24, 0.7857, 0.24, 0.7857, 0.28, 0.7143, 0.28, 0.7143, 0.28, 0.7857, 0.28, 0.7857, 0.32, 0.7143, 0.32, 0.7143, 0.32, 0.7857, 0.32, 0.7857, 0.36, 0.7143, 0.36, 0.7143, 0.36, 0.7857, 0.36, 0.7857, 0.4, 0.7143, 0.4, 0.7143, 0.4, 0.7857, 0.4, 0.7857, 0.44, 0.7143, 0.44, 0.7143, 0.44, 0.7857, 0.44, 0.7857, 0.48, 0.7143, 0.48, 0.7143, 0.48, 0.7857, 0.48, 0.7857, 0.52, 0.7143, 0.52, 0.7143, 0.52, 0.7857, 0.52, 0.7857, 0.56, 0.7143, 0.56, 0.7143, 0.56, 0.7857, 0.56, 0.7857, 0.6, 0.7143, 0.6, 0.7143, 0.6, 0.7857, 0.6, 0.7857, 0.64, 0.7143, 0.64, 0.7143, 0.64, 0.7857, 0.64, 0.7857, 0.68, 0.7143, 0.68, 0.7143, 0.68, 0.7857, 0.68, 0.7857, 0.72, 0.7143, 0.72, 0.7143, 0.72, 0.7857, 0.72, 0.7857, 0.76, 0.7143, 0.76, 0.7143, 0.76, 0.7857, 0.76, 0.7857, 0.8, 0.7143, 0.8, 0.7143, 0.8, 0.7857, 0.8, 0.7857, 0.84, 0.7143, 0.84, 0.7143, 0.84, 0.7857, 0.84, 0.7857, 0.88, 0.7143, 0.88, 0.7143, 0.88, 0.7857, 0.88, 0.7857, 0.92, 0.7143, 0.92, 0.7143, 0.92, 0.7857, 0.92, 0.7857, 0.96, 0.7143, 0.96, 0.6429, 0.0, 0.7143, 0.0, 0.7143, 0.04, 0.6429, 0.04, 0.6429, 0.04, 0.7143, 0.04, 0.7143, 0.08, 0.6429, 0.08, 0.6429, 0.08, 0.7143, 0.08, 0.7143, 0.12, 0.6429, 0.12, 0.6429, 0.12, 0.7143, 0.12, 0.7143, 0.16, 0.6429, 0.16, 0.6429, 0.16, 0.7143, 0.16, 0.7143, 0.2, 0.6429, 0.2, 0.6429, 0.2, 0.7143, 0.2, 0.7143, 0.24, 0.6429, 0.24, 0.6429, 0.24, 0.7143, 0.24, 0.7143, 0.28, 0.6429, 0.28, 0.6429, 0.28, 0.7143, 0.28, 0.7143, 0.32, 0.6429, 0.32, 0.6429, 0.32, 0.7143, 0.32, 0.7143, 0.36, 0.6429, 0.36, 0.6429, 0.36, 0.7143, 0.36, 0.7143, 0.4, 0.6429, 0.4, 0.6429, 0.4, 0.7143, 0.4, 0.7143, 0.44, 0.6429, 0.44, 0.6429, 0.44, 0.7143, 0.44, 0.7143, 0.48, 0.6429, 0.48, 0.6429, 0.48, 0.7143, 0.48, 0.7143, 0.52, 0.6429, 0.52, 0.6429, 0.52, 0.7143, 0.52, 0.7143, 0.56, 0.6429, 0.56, 0.6429, 0.56, 0.7143, 0.56, 0.7143, 0.6, 0.6429, 0.6, 0.6429, 0.6, 0.7143, 0.6, 0.7143, 0.64, 0.6429, 0.64, 0.6429, 0.64, 0.7143, 0.64, 0.7143, 0.68, 0.6429, 0.68, 0.6429, 0.68, 0.7143, 0.68, 0.7143, 0.72, 0.6429, 0.72, 0.6429, 0.72, 0.7143, 0.72, 0.7143, 0.76, 0.6429, 0.76, 0.6429, 0.76, 0.7143, 0.76, 0.7143, 0.8, 0.6429, 0.8, 0.6429, 0.8, 0.7143, 0.8, 0.7143, 0.84, 0.6429, 0.84, 0.6429, 0.84, 0.7143, 0.84, 0.7143, 0.88, 0.6429, 0.88, 0.6429, 0.88, 0.7143, 0.88, 0.7143, 0.92, 0.6429, 0.92, 0.6429, 0.92, 0.7143, 0.92, 0.7143, 0.96, 0.6429, 0.96, 0.5714, 0.0, 0.6429, 0.0, 0.6429, 0.04, 0.5714, 0.04, 0.5714, 0.04, 0.6429, 0.04, 0.6429, 0.08, 0.5714, 0.08, 0.5714, 0.08, 0.6429, 0.08, 0.6429, 0.12, 0.5714, 0.12, 0.5714, 0.12, 0.6429, 0.12, 0.6429, 0.16, 0.5714, 0.16, 0.5714, 0.16, 0.6429, 0.16, 0.6429, 0.2, 0.5714, 0.2, 0.5714, 0.2, 0.6429, 0.2, 0.6429, 0.24, 0.5714, 0.24, 0.5714, 0.24, 0.6429, 0.24, 0.6429, 0.28, 0.5714, 0.28, 0.5714, 0.28, 0.6429, 0.28, 0.6429, 0.32, 0.5714, 0.32, 0.5714, 0.32, 0.6429, 0.32, 0.6429, 0.36, 0.5714, 0.36, 0.5714, 0.36, 0.6429, 0.36, 0.6429, 0.4, 0.5714, 0.4, 0.5714, 0.4, 0.6429, 0.4, 0.6429, 0.44, 0.5714, 0.44, 0.5714, 0.44, 0.6429, 0.44, 0.6429, 0.48, 0.5714, 0.48, 0.5714, 0.48, 0.6429, 0.48, 0.6429, 0.52, 0.5714, 0.52, 0.5714, 0.52, 0.6429, 0.52, 0.6429, 0.56, 0.5714, 0.56, 0.5714, 0.56, 0.6429, 0.56, 0.6429, 0.6, 0.5714, 0.6, 0.5714, 0.6, 0.6429, 0.6, 0.6429, 0.64, 0.5714, 0.64, 0.5714, 0.64, 0.6429, 0.64, 0.6429, 0.68, 0.5714, 0.68, 0.5714, 0.68, 0.6429, 0.68, 0.6429, 0.72, 0.5714, 0.72, 0.5714, 0.72, 0.6429, 0.72, 0.6429, 0.76, 0.5714, 0.76, 0.5714, 0.76, 0.6429, 0.76, 0.6429, 0.8, 0.5714, 0.8, 0.5714, 0.8, 0.6429, 0.8, 0.6429, 0.84, 0.5714, 0.84, 0.5714, 0.84, 0.6429, 0.84, 0.6429, 0.88, 0.5714, 0.88, 0.5714, 0.88, 0.6429, 0.88, 0.6429, 0.92, 0.5714, 0.92, 0.5714, 0.92, 0.6429, 0.92, 0.6429, 0.96, 0.5714, 0.96, 0.5, 0.0, 0.5714, 0.0, 0.5714, 0.04, 0.5, 0.04, 0.5, 0.04, 0.5714, 0.04, 0.5714, 0.08, 0.5, 0.08, 0.5, 0.08, 0.5714, 0.08, 0.5714, 0.12, 0.5, 0.12, 0.5, 0.12, 0.5714, 0.12, 0.5714, 0.16, 0.5, 0.16, 0.5, 0.16, 0.5714, 0.16, 0.5714, 0.2, 0.5, 0.2, 0.5, 0.2, 0.5714, 0.2, 0.5714, 0.24, 0.5, 0.24, 0.5, 0.24, 0.5714, 0.24, 0.5714, 0.28, 0.5, 0.28, 0.5, 0.28, 0.5714, 0.28, 0.5714, 0.32, 0.5, 0.32, 0.5, 0.32, 0.5714, 0.32, 0.5714, 0.36, 0.5, 0.36, 0.5, 0.36, 0.5714, 0.36, 0.5714, 0.4, 0.5, 0.4, 0.5, 0.4, 0.5714, 0.4, 0.5714, 0.44, 0.5, 0.44, 0.5, 0.44, 0.5714, 0.44, 0.5714, 0.48, 0.5, 0.48, 0.5, 0.48, 0.5714, 0.48, 0.5714, 0.52, 0.5, 0.52, 0.5, 0.52, 0.5714, 0.52, 0.5714, 0.56, 0.5, 0.56, 0.5, 0.56, 0.5714, 0.56, 0.5714, 0.6, 0.5, 0.6, 0.5, 0.6, 0.5714, 0.6, 0.5714, 0.64, 0.5, 0.64, 0.5, 0.64, 0.5714, 0.64, 0.5714, 0.68, 0.5, 0.68, 0.5, 0.68, 0.5714, 0.68, 0.5714, 0.72, 0.5, 0.72, 0.5, 0.72, 0.5714, 0.72, 0.5714, 0.76, 0.5, 0.76, 0.5, 0.76, 0.5714, 0.76, 0.5714, 0.8, 0.5, 0.8, 0.5, 0.8, 0.5714, 0.8, 0.5714, 0.84, 0.5, 0.84, 0.5, 0.84, 0.5714, 0.84, 0.5714, 0.88, 0.5, 0.88, 0.5, 0.88, 0.5714, 0.88, 0.5714, 0.92, 0.5, 0.92, 0.5, 0.92, 0.5714, 0.92, 0.5714, 0.96, 0.5, 0.96, 0.4286, 0.0, 0.5, 0.0, 0.5, 0.04, 0.4286, 0.04, 0.4286, 0.04, 0.5, 0.04, 0.5, 0.08, 0.4286, 0.08, 0.4286, 0.08, 0.5, 0.08, 0.5, 0.12, 0.4286, 0.12, 0.4286, 0.12, 0.5, 0.12, 0.5, 0.16, 0.4286, 0.16, 0.4286, 0.16, 0.5, 0.16, 0.5, 0.2, 0.4286, 0.2, 0.4286, 0.2, 0.5, 0.2, 0.5, 0.24, 0.4286, 0.24, 0.4286, 0.24, 0.5, 0.24, 0.5, 0.28, 0.4286, 0.28, 0.4286, 0.28, 0.5, 0.28, 0.5, 0.32, 0.4286, 0.32, 0.4286, 0.32, 0.5, 0.32, 0.5, 0.36, 0.4286, 0.36, 0.4286, 0.36, 0.5, 0.36, 0.5, 0.4, 0.4286, 0.4, 0.4286, 0.4, 0.5, 0.4, 0.5, 0.44, 0.4286, 0.44, 0.4286, 0.44, 0.5, 0.44, 0.5, 0.48, 0.4286, 0.48, 0.4286, 0.48, 0.5, 0.48, 0.5, 0.52, 0.4286, 0.52, 0.4286, 0.52, 0.5, 0.52, 0.5, 0.56, 0.4286, 0.56, 0.4286, 0.56, 0.5, 0.56, 0.5, 0.6, 0.4286, 0.6, 0.4286, 0.6, 0.5, 0.6, 0.5, 0.64, 0.4286, 0.64, 0.4286, 0.64, 0.5, 0.64, 0.5, 0.68, 0.4286, 0.68, 0.4286, 0.68, 0.5, 0.68, 0.5, 0.72, 0.4286, 0.72, 0.4286, 0.72, 0.5, 0.72, 0.5, 0.76, 0.4286, 0.76, 0.4286, 0.76, 0.5, 0.76, 0.5, 0.8, 0.4286, 0.8, 0.4286, 0.8, 0.5, 0.8, 0.5, 0.84, 0.4286, 0.84, 0.4286, 0.84, 0.5, 0.84, 0.5, 0.88, 0.4286, 0.88, 0.4286, 0.88, 0.5, 0.88, 0.5, 0.92, 0.4286, 0.92, 0.4286, 0.92, 0.5, 0.92, 0.5, 0.96, 0.4286, 0.96, 0.3571, 0.0, 0.4286, 0.0, 0.4286, 0.04, 0.3571, 0.04, 0.3571, 0.04, 0.4286, 0.04, 0.4286, 0.08, 0.3571, 0.08, 0.3571, 0.08, 0.4286, 0.08, 0.4286, 0.12, 0.3571, 0.12, 0.3571, 0.12, 0.4286, 0.12, 0.4286, 0.16, 0.3571, 0.16, 0.3571, 0.16, 0.4286, 0.16, 0.4286, 0.2, 0.3571, 0.2, 0.3571, 0.2, 0.4286, 0.2, 0.4286, 0.24, 0.3571, 0.24, 0.3571, 0.24, 0.4286, 0.24, 0.4286, 0.28, 0.3571, 0.28, 0.3571, 0.28, 0.4286, 0.28, 0.4286, 0.32, 0.3571, 0.32, 0.3571, 0.32, 0.4286, 0.32, 0.4286, 0.36, 0.3571, 0.36, 0.3571, 0.36, 0.4286, 0.36, 0.4286, 0.4, 0.3571, 0.4, 0.3571, 0.4, 0.4286, 0.4, 0.4286, 0.44, 0.3571, 0.44, 0.3571, 0.44, 0.4286, 0.44, 0.4286, 0.48, 0.3571, 0.48, 0.3571, 0.48, 0.4286, 0.48, 0.4286, 0.52, 0.3571, 0.52, 0.3571, 0.52, 0.4286, 0.52, 0.4286, 0.56, 0.3571, 0.56, 0.3571, 0.56, 0.4286, 0.56, 0.4286, 0.6, 0.3571, 0.6, 0.3571, 0.6, 0.4286, 0.6, 0.4286, 0.64, 0.3571, 0.64, 0.3571, 0.64, 0.4286, 0.64, 0.4286, 0.68, 0.3571, 0.68, 0.3571, 0.68, 0.4286, 0.68, 0.4286, 0.72, 0.3571, 0.72, 0.3571, 0.72, 0.4286, 0.72, 0.4286, 0.76, 0.3571, 0.76, 0.3571, 0.76, 0.4286, 0.76, 0.4286, 0.8, 0.3571, 0.8, 0.3571, 0.8, 0.4286, 0.8, 0.4286, 0.84, 0.3571, 0.84, 0.3571, 0.84, 0.4286, 0.84, 0.4286, 0.88, 0.3571, 0.88, 0.3571, 0.88, 0.4286, 0.88, 0.4286, 0.92, 0.3571, 0.92, 0.3571, 0.92, 0.4286, 0.92, 0.4286, 0.96, 0.3571, 0.96, 0.2857, 0.0, 0.3571, 0.0, 0.3571, 0.04, 0.2857, 0.04, 0.2857, 0.04, 0.3571, 0.04, 0.3571, 0.08, 0.2857, 0.08, 0.2857, 0.08, 0.3571, 0.08, 0.3571, 0.12, 0.2857, 0.12, 0.2857, 0.12, 0.3571, 0.12, 0.3571, 0.16, 0.2857, 0.16, 0.2857, 0.16, 0.3571, 0.16, 0.3571, 0.2, 0.2857, 0.2, 0.2857, 0.2, 0.3571, 0.2, 0.3571, 0.24, 0.2857, 0.24, 0.2857, 0.24, 0.3571, 0.24, 0.3571, 0.28, 0.2857, 0.28, 0.2857, 0.28, 0.3571, 0.28, 0.3571, 0.32, 0.2857, 0.32, 0.2857, 0.32, 0.3571, 0.32, 0.3571, 0.36, 0.2857, 0.36, 0.2857, 0.36, 0.3571, 0.36, 0.3571, 0.4, 0.2857, 0.4, 0.2857, 0.4, 0.3571, 0.4, 0.3571, 0.44, 0.2857, 0.44, 0.2857, 0.44, 0.3571, 0.44, 0.3571, 0.48, 0.2857, 0.48, 0.2857, 0.48, 0.3571, 0.48, 0.3571, 0.52, 0.2857, 0.52, 0.2857, 0.52, 0.3571, 0.52, 0.3571, 0.56, 0.2857, 0.56, 0.2857, 0.56, 0.3571, 0.56, 0.3571, 0.6, 0.2857, 0.6, 0.2857, 0.6, 0.3571, 0.6, 0.3571, 0.64, 0.2857, 0.64, 0.2857, 0.64, 0.3571, 0.64, 0.3571, 0.68, 0.2857, 0.68, 0.2857, 0.68, 0.3571, 0.68, 0.3571, 0.72, 0.2857, 0.72, 0.2857, 0.72, 0.3571, 0.72, 0.3571, 0.76, 0.2857, 0.76, 0.2857, 0.76, 0.3571, 0.76, 0.3571, 0.8, 0.2857, 0.8, 0.2857, 0.8, 0.3571, 0.8, 0.3571, 0.84, 0.2857, 0.84, 0.2857, 0.84, 0.3571, 0.84, 0.3571, 0.88, 0.2857, 0.88, 0.2857, 0.88, 0.3571, 0.88, 0.3571, 0.92, 0.2857, 0.92, 0.2857, 0.92, 0.3571, 0.92, 0.3571, 0.96, 0.2857, 0.96, 0.2143, 0.0, 0.2857, 0.0, 0.2857, 0.04, 0.2143, 0.04, 0.2143, 0.04, 0.2857, 0.04, 0.2857, 0.08, 0.2143, 0.08, 0.2143, 0.08, 0.2857, 0.08, 0.2857, 0.12, 0.2143, 0.12, 0.2143, 0.12, 0.2857, 0.12, 0.2857, 0.16, 0.2143, 0.16, 0.2143, 0.16, 0.2857, 0.16, 0.2857, 0.2, 0.2143, 0.2, 0.2143, 0.2, 0.2857, 0.2, 0.2857, 0.24, 0.2143, 0.24, 0.2143, 0.24, 0.2857, 0.24, 0.2857, 0.28, 0.2143, 0.28, 0.2143, 0.28, 0.2857, 0.28, 0.2857, 0.32, 0.2143, 0.32, 0.2143, 0.32, 0.2857, 0.32, 0.2857, 0.36, 0.2143, 0.36, 0.2143, 0.36, 0.2857, 0.36, 0.2857, 0.4, 0.2143, 0.4, 0.2143, 0.4, 0.2857, 0.4, 0.2857, 0.44, 0.2143, 0.44, 0.2143, 0.44, 0.2857, 0.44, 0.2857, 0.48, 0.2143, 0.48, 0.2143, 0.48, 0.2857, 0.48, 0.2857, 0.52, 0.2143, 0.52, 0.2143, 0.52, 0.2857, 0.52, 0.2857, 0.56, 0.2143, 0.56, 0.2143, 0.56, 0.2857, 0.56, 0.2857, 0.6, 0.2143, 0.6, 0.2143, 0.6, 0.2857, 0.6, 0.2857, 0.64, 0.2143, 0.64, 0.2143, 0.64, 0.2857, 0.64, 0.2857, 0.68, 0.2143, 0.68, 0.2143, 0.68, 0.2857, 0.68, 0.2857, 0.72, 0.2143, 0.72, 0.2143, 0.72, 0.2857, 0.72, 0.2857, 0.76, 0.2143, 0.76, 0.2143, 0.76, 0.2857, 0.76, 0.2857, 0.8, 0.2143, 0.8, 0.2143, 0.8, 0.2857, 0.8, 0.2857, 0.84, 0.2143, 0.84, 0.2143, 0.84, 0.2857, 0.84, 0.2857, 0.88, 0.2143, 0.88, 0.2143, 0.88, 0.2857, 0.88, 0.2857, 0.92, 0.2143, 0.92, 0.2143, 0.92, 0.2857, 0.92, 0.2857, 0.96, 0.2143, 0.96, 0.1429, 0.0, 0.2143, 0.0, 0.2143, 0.04, 0.1429, 0.04, 0.1429, 0.04, 0.2143, 0.04, 0.2143, 0.08, 0.1429, 0.08, 0.1429, 0.08, 0.2143, 0.08, 0.2143, 0.12, 0.1429, 0.12, 0.1429, 0.12, 0.2143, 0.12, 0.2143, 0.16, 0.1429, 0.16, 0.1429, 0.16, 0.2143, 0.16, 0.2143, 0.2, 0.1429, 0.2, 0.1429, 0.2, 0.2143, 0.2, 0.2143, 0.24, 0.1429, 0.24, 0.1429, 0.24, 0.2143, 0.24, 0.2143, 0.28, 0.1429, 0.28, 0.1429, 0.28, 0.2143, 0.28, 0.2143, 0.32, 0.1429, 0.32, 0.1429, 0.32, 0.2143, 0.32, 0.2143, 0.36, 0.1429, 0.36, 0.1429, 0.36, 0.2143, 0.36, 0.2143, 0.4, 0.1429, 0.4, 0.1429, 0.4, 0.2143, 0.4, 0.2143, 0.44, 0.1429, 0.44, 0.1429, 0.44, 0.2143, 0.44, 0.2143, 0.48, 0.1429, 0.48, 0.1429, 0.48, 0.2143, 0.48, 0.2143, 0.52, 0.1429, 0.52, 0.1429, 0.52, 0.2143, 0.52, 0.2143, 0.56, 0.1429, 0.56, 0.1429, 0.56, 0.2143, 0.56, 0.2143, 0.6, 0.1429, 0.6, 0.1429, 0.6, 0.2143, 0.6, 0.2143, 0.64, 0.1429, 0.64, 0.1429, 0.64, 0.2143, 0.64, 0.2143, 0.68, 0.1429, 0.68, 0.1429, 0.68, 0.2143, 0.68, 0.2143, 0.72, 0.1429, 0.72, 0.1429, 0.72, 0.2143, 0.72, 0.2143, 0.76, 0.1429, 0.76, 0.1429, 0.76, 0.2143, 0.76, 0.2143, 0.8, 0.1429, 0.8, 0.1429, 0.8, 0.2143, 0.8, 0.2143, 0.84, 0.1429, 0.84, 0.1429, 0.84, 0.2143, 0.84, 0.2143, 0.88, 0.1429, 0.88, 0.1429, 0.88, 0.2143, 0.88, 0.2143, 0.92, 0.1429, 0.92, 0.1429, 0.92, 0.2143, 0.92, 0.2143, 0.96, 0.1429, 0.96, 0.07143, 0.0, 0.1429, 0.0, 0.1429, 0.04, 0.07143, 0.04, 0.07143, 0.04, 0.1429, 0.04, 0.1429, 0.08, 0.07143, 0.08, 0.07143, 0.08, 0.1429, 0.08, 0.1429, 0.12, 0.07143, 0.12, 0.07143, 0.12, 0.1429, 0.12, 0.1429, 0.16, 0.07143, 0.16, 0.07143, 0.16, 0.1429, 0.16, 0.1429, 0.2, 0.07143, 0.2, 0.07143, 0.2, 0.1429, 0.2, 0.1429, 0.24, 0.07143, 0.24, 0.07143, 0.24, 0.1429, 0.24, 0.1429, 0.28, 0.07143, 0.28, 0.07143, 0.28, 0.1429, 0.28, 0.1429, 0.32, 0.07143, 0.32, 0.07143, 0.32, 0.1429, 0.32, 0.1429, 0.36, 0.07143, 0.36, 0.07143, 0.36, 0.1429, 0.36, 0.1429, 0.4, 0.07143, 0.4, 0.07143, 0.4, 0.1429, 0.4, 0.1429, 0.44, 0.07143, 0.44, 0.07143, 0.44, 0.1429, 0.44, 0.1429, 0.48, 0.07143, 0.48, 0.07143, 0.48, 0.1429, 0.48, 0.1429, 0.52, 0.07143, 0.52, 0.07143, 0.52, 0.1429, 0.52, 0.1429, 0.56, 0.07143, 0.56, 0.07143, 0.56, 0.1429, 0.56, 0.1429, 0.6, 0.07143, 0.6, 0.07143, 0.6, 0.1429, 0.6, 0.1429, 0.64, 0.07143, 0.64, 0.07143, 0.64, 0.1429, 0.64, 0.1429, 0.68, 0.07143, 0.68, 0.07143, 0.68, 0.1429, 0.68, 0.1429, 0.72, 0.07143, 0.72, 0.07143, 0.72, 0.1429, 0.72, 0.1429, 0.76, 0.07143, 0.76, 0.07143, 0.76, 0.1429, 0.76, 0.1429, 0.8, 0.07143, 0.8, 0.07143, 0.8, 0.1429, 0.8, 0.1429, 0.84, 0.07143, 0.84, 0.07143, 0.84, 0.1429, 0.84, 0.1429, 0.88, 0.07143, 0.88, 0.07143, 0.88, 0.1429, 0.88, 0.1429, 0.92, 0.07143, 0.92, 0.07143, 0.92, 0.1429, 0.92, 0.1429, 0.96, 0.07143, 0.96, 0.0, 0.0, 0.07143, 0.0, 0.07143, 0.04, 0.0, 0.04, 0.0, 0.04, 0.07143, 0.04, 0.07143, 0.08, 0.0, 0.08, 0.0, 0.08, 0.07143, 0.08, 0.07143, 0.12, 0.0, 0.12, 0.0, 0.12, 0.07143, 0.12, 0.07143, 0.16, 0.0, 0.16, 0.0, 0.16, 0.07143, 0.16, 0.07143, 0.2, 0.0, 0.2, 0.0, 0.2, 0.07143, 0.2, 0.07143, 0.24, 0.0, 0.24, 0.0, 0.24, 0.07143, 0.24, 0.07143, 0.28, 0.0, 0.28, 0.0, 0.28, 0.07143, 0.28, 0.07143, 0.32, 0.0, 0.32, 0.0, 0.32, 0.07143, 0.32, 0.07143, 0.36, 0.0, 0.36, 0.0, 0.36, 0.07143, 0.36, 0.07143, 0.4, 0.0, 0.4, 0.0, 0.4, 0.07143, 0.4, 0.07143, 0.44, 0.0, 0.44, 0.0, 0.44, 0.07143, 0.44, 0.07143, 0.48, 0.0, 0.48, 0.0, 0.48, 0.07143, 0.48, 0.07143, 0.52, 0.0, 0.52, 0.0, 0.52, 0.07143, 0.52, 0.07143, 0.56, 0.0, 0.56, 0.0, 0.56, 0.07143, 0.56, 0.07143, 0.6, 0.0, 0.6, 0.0, 0.6, 0.07143, 0.6, 0.07143, 0.64, 0.0, 0.64, 0.0, 0.64, 0.07143, 0.64, 0.07143, 0.68, 0.0, 0.68, 0.0, 0.68, 0.07143, 0.68, 0.07143, 0.72, 0.0, 0.72, 0.0, 0.72, 0.07143, 0.72, 0.07143, 0.76, 0.0, 0.76, 0.0, 0.76, 0.07143, 0.76, 0.07143, 0.8, 0.0, 0.8, 0.0, 0.8, 0.07143, 0.8, 0.07143, 0.84, 0.0, 0.84, 0.0, 0.84, 0.07143, 0.84, 0.07143, 0.88, 0.0, 0.88, 0.0, 0.88, 0.07143, 0.88, 0.07143, 0.92, 0.0, 0.92, 0.0, 0.92, 0.07143, 0.92, 0.07143, 0.96, 0.0, 0.96, 0.9286, 0.0, 1.0, 0.0, 1.0, 0.04, 0.9286, 0.04, 0.9286, 0.04, 1.0, 0.04, 1.0, 0.08, 0.9286, 0.08, 0.9286, 0.08, 1.0, 0.08, 1.0, 0.12, 0.9286, 0.12, 0.9286, 0.12, 1.0, 0.12, 1.0, 0.16, 0.9286, 0.16, 0.9286, 0.16, 1.0, 0.16, 1.0, 0.2, 0.9286, 0.2, 0.9286, 0.2, 1.0, 0.2, 1.0, 0.24, 0.9286, 0.24, 0.9286, 0.24, 1.0, 0.24, 1.0, 0.28, 0.9286, 0.28, 0.9286, 0.28, 1.0, 0.28, 1.0, 0.32, 0.9286, 0.32, 0.9286, 0.32, 1.0, 0.32, 1.0, 0.36, 0.9286, 0.36, 0.9286, 0.36, 1.0, 0.36, 1.0, 0.4, 0.9286, 0.4, 0.9286, 0.4, 1.0, 0.4, 1.0, 0.44, 0.9286, 0.44, 0.9286, 0.44, 1.0, 0.44, 1.0, 0.48, 0.9286, 0.48, 0.9286, 0.48, 1.0, 0.48, 1.0, 0.52, 0.9286, 0.52, 0.9286, 0.52, 1.0, 0.52, 1.0, 0.56, 0.9286, 0.56, 0.9286, 0.56, 1.0, 0.56, 1.0, 0.6, 0.9286, 0.6, 0.9286, 0.6, 1.0, 0.6, 1.0, 0.64, 0.9286, 0.64, 0.9286, 0.64, 1.0, 0.64, 1.0, 0.68, 0.9286, 0.68, 0.9286, 0.68, 1.0, 0.68, 1.0, 0.72, 0.9286, 0.72, 0.9286, 0.72, 1.0, 0.72, 1.0, 0.76, 0.9286, 0.76, 0.9286, 0.76, 1.0, 0.76, 1.0, 0.8, 0.9286, 0.8, 0.9286, 0.8, 1.0, 0.8, 1.0, 0.84, 0.9286, 0.84, 0.9286, 0.84, 1.0, 0.84, 1.0, 0.88, 0.9286, 0.88, 0.9286, 0.88, 1.0, 0.88, 1.0, 0.92, 0.9286, 0.92, 0.9286, 0.92, 1.0, 0.92, 1.0, 0.96, 0.9286, 0.96])
me_face_1_001.materials.append(mat_cece_face_001)
me_face_1_001.update()
me_cube_023 = bpy.data.meshes.new('Cube.023')
me_cube_023.from_pydata([(-0.3485, -0.3484, -0.06593), (-0.1416, -0.1416, 0.2789), (-0.3485, 0.3484, -0.06593), (-0.1416, 0.1416, 0.2789), (0.3484, -0.3484, -0.06593), (0.1416, -0.1416, 0.2789), (0.3484, 0.3484, -0.06593), (0.1416, 0.1416, 0.2789), (-1.0, -1.0, 0.0), (-1.0, 1.0, 0.0), (1.0, 1.0, 0.0), (1.0, -1.0, 0.0), (-0.9388, -0.9388, 0.08551), (-0.9388, 0.9388, 0.08551), (0.9388, 0.9388, 0.08551), (0.9388, -0.9388, 0.08551), (-0.4923, -0.4923, 0.194), (-0.4923, 0.4923, 0.194), (0.4923, 0.4923, 0.194), (0.4923, -0.4923, 0.194)], [], [(16, 1, 3, 17), (17, 3, 7, 18), (18, 7, 5, 19), (19, 5, 1, 16), (2, 6, 4, 0), (7, 3, 1, 5), (4, 11, 8, 0), (6, 10, 11, 4), (2, 9, 10, 6), (0, 8, 9, 2), (11, 15, 12, 8), (10, 14, 15, 11), (9, 13, 14, 10), (8, 12, 13, 9), (15, 19, 16, 12), (14, 18, 19, 15), (13, 17, 18, 14), (12, 16, 17, 13)])
me_cube_023.polygons.foreach_set('use_smooth', [True] * 18)
_uv = me_cube_023.uv_layers.new(name='UVMap')
_uv.uv.foreach_set('vector', [0.5803, 0.0, 0.625, 0.0, 0.625, 0.25, 0.5803, 0.25, 0.5803, 0.25, 0.625, 0.25, 0.625, 0.5, 0.5803, 0.5, 0.5803, 0.5, 0.625, 0.5, 0.625, 0.75, 0.5803, 0.75, 0.5803, 0.75, 0.625, 0.75, 0.625, 1.0, 0.5803, 1.0, 0.125, 0.5, 0.375, 0.5, 0.375, 0.75, 0.125, 0.75, 0.625, 0.5, 0.875, 0.5, 0.875, 0.75, 0.625, 0.75, 0.375, 0.75, 0.5, 0.75, 0.5, 1.0, 0.375, 1.0, 0.375, 0.5, 0.5, 0.5, 0.5, 0.75, 0.375, 0.75, 0.375, 0.25, 0.5, 0.25, 0.5, 0.5, 0.375, 0.5, 0.375, 0.0, 0.5, 0.0, 0.5, 0.25, 0.375, 0.25, 0.5, 0.75, 0.5356, 0.75, 0.5356, 1.0, 0.5, 1.0, 0.5, 0.5, 0.5356, 0.5, 0.5356, 0.75, 0.5, 0.75, 0.5, 0.25, 0.5356, 0.25, 0.5356, 0.5, 0.5, 0.5, 0.5, 0.0, 0.5356, 0.0, 0.5356, 0.25, 0.5, 0.25, 0.5356, 0.75, 0.5803, 0.75, 0.5803, 1.0, 0.5356, 1.0, 0.5356, 0.5, 0.5803, 0.5, 0.5803, 0.75, 0.5356, 0.75, 0.5356, 0.25, 0.5803, 0.25, 0.5803, 0.5, 0.5356, 0.5, 0.5356, 0.0, 0.5803, 0.0, 0.5803, 0.25, 0.5356, 0.25])
me_cube_023.materials.append(mat_squiggy_body_004)
me_cube_023.update()
me_cube_024 = bpy.data.meshes.new('Cube.024')
me_cube_024.from_pydata([(-1.096, -1.096, -0.8217), (-0.5565, -0.5565, 0.404), (-1.096, 1.096, -0.8217), (-0.5565, 0.5565, 0.404), (1.096, -1.096, -0.8217), (0.5565, -0.5565, 0.404), (1.096, 1.096, -0.8217), (0.5565, 0.5565, 0.404), (-1.39, -1.39, -0.6365), (-1.39, 1.39, -0.6365), (1.39, 1.39, -0.6365), (1.39, -1.39, -0.6365), (-1.063, -1.056, -0.326), (-1.063, 1.018, -0.326), (1.011, 1.018, -0.326), (1.011, -1.056, -0.326), (0.8467, -0.3838, -0.5252), (1.388, -0.5867, -0.04192), (0.9243, -0.1766, -0.5252), (1.466, -0.3795, -0.04192), (1.004, -0.4429, -0.7268), (1.546, -0.6458, -0.2435), (1.082, -0.2357, -0.7268), (1.624, -0.4386, -0.2435), (1.002, -0.4421, -0.3865), (1.08, -0.2349, -0.3865), (1.238, -0.2939, -0.588), (1.16, -0.5012, -0.588), (0.3925, -0.2768, -1.924), (0.3498, -0.3195, -0.5691), (0.3925, 0.04069, -1.924), (0.3498, 0.08344, -0.5691), (0.71, -0.2768, -1.924), (0.7527, -0.3195, -0.5691), (0.71, 0.04069, -1.924), (0.7527, 0.08344, -0.5691), (0.3498, -0.3195, -0.8687), (0.3498, 0.08344, -0.8687), (0.7527, 0.08344, -0.8687), (0.7527, -0.3195, -0.8687), (0.375, 0.0582, -1.492), (0.7275, 0.0582, -1.492), (0.7275, -0.2943, -1.492), (0.375, -0.2943, -1.492), (-0.8467, -0.3838, -0.5252), (-1.388, -0.5867, -0.04192), (-0.9243, -0.1766, -0.5252), (-1.466, -0.3795, -0.04192), (-1.004, -0.4429, -0.7268), (-1.546, -0.6458, -0.2435), (-1.082, -0.2357, -0.7268), (-1.624, -0.4386, -0.2435), (-1.002, -0.4421, -0.3865), (-1.08, -0.2349, -0.3865), (-1.238, -0.2939, -0.588), (-1.16, -0.5012, -0.588), (-0.3925, -0.2768, -1.924), (-0.3498, -0.3195, -0.5691), (-0.3925, 0.04069, -1.924), (-0.3498, 0.08344, -0.5691), (-0.71, -0.2768, -1.924), (-0.7527, -0.3195, -0.5691), (-0.71, 0.04069, -1.924), (-0.7527, 0.08344, -0.5691), (-0.3498, -0.3195, -0.8687), (-0.3498, 0.08344, -0.8687), (-0.7527, 0.08344, -0.8687), (-0.7527, -0.3195, -0.8687), (-0.375, 0.0582, -1.492), (-0.7275, 0.0582, -1.492), (-0.7275, -0.2943, -1.492), (-0.375, -0.2943, -1.492), (-0.9152, -0.9108, -0.05454), (-0.9152, 0.8867, -0.05454), (0.8823, 0.8867, -0.05454), (0.8823, -0.9108, -0.05454)], [], [(72, 1, 3, 73), (73, 3, 7, 74), (74, 7, 5, 75), (75, 5, 1, 72), (2, 6, 4, 0), (7, 3, 1, 5), (4, 11, 8, 0), (6, 10, 11, 4), (2, 9, 10, 6), (0, 8, 9, 2), (11, 15, 12, 8), (10, 14, 15, 11), (9, 13, 14, 10), (8, 12, 13, 9), (24, 17, 19, 25), (25, 19, 23, 26), (26, 23, 21, 27), (27, 21, 17, 24), (18, 22, 20, 16), (23, 19, 17, 21), (20, 27, 24, 16), (22, 26, 27, 20), (18, 25, 26, 22), (16, 24, 25, 18), (36, 29, 31, 37), (37, 31, 35, 38), (38, 35, 33, 39), (39, 33, 29, 36), (30, 34, 32, 28), (35, 31, 29, 33), (42, 39, 36, 43), (41, 38, 39, 42), (40, 37, 38, 41), (43, 36, 37, 40), (28, 43, 40, 30), (30, 40, 41, 34), (34, 41, 42, 32), (32, 42, 43, 28), (52, 53, 47, 45), (53, 54, 51, 47), (54, 55, 49, 51), (55, 52, 45, 49), (46, 44, 48, 50), (51, 49, 45, 47), (48, 44, 52, 55), (50, 48, 55, 54), (46, 50, 54, 53), (44, 46, 53, 52), (64, 65, 59, 57), (65, 66, 63, 59), (66, 67, 61, 63), (67, 64, 57, 61), (58, 56, 60, 62), (63, 61, 57, 59), (70, 71, 64, 67), (69, 70, 67, 66), (68, 69, 66, 65), (71, 68, 65, 64), (56, 58, 68, 71), (58, 62, 69, 68), (62, 60, 70, 69), (60, 56, 71, 70), (15, 75, 72, 12), (14, 74, 75, 15), (13, 73, 74, 14), (12, 72, 73, 13)])
me_cube_024.polygons.foreach_set('use_smooth', [True] * 66)
me_cube_024.polygons.foreach_set('material_index', [0, 0, 0, 0, 0, 0, 0, 0, 0, 0, 0, 0, 0, 0, 0, 0, 0, 0, 0, 0, 0, 0, 0, 0, 1, 1, 1, 1, 1, 1, 1, 1, 1, 1, 1, 1, 1, 1, 0, 0, 0, 0, 0, 0, 0, 0, 0, 0, 1, 1, 1, 1, 1, 1, 1, 1, 1, 1, 1, 1, 1, 1, 0, 0, 0, 0])
_uv = me_cube_024.uv_layers.new(name='UVMap')
_uv.uv.foreach_set('vector', [0.5633, 0.0, 0.625, 0.0, 0.625, 0.25, 0.5633, 0.25, 0.5633, 0.25, 0.625, 0.25, 0.625, 0.5, 0.5633, 0.5, 0.5633, 0.5, 0.625, 0.5, 0.625, 0.75, 0.5633, 0.75, 0.5633, 0.75, 0.625, 0.75, 0.625, 1.0, 0.5633, 1.0, 0.125, 0.5, 0.375, 0.5, 0.375, 0.75, 0.125, 0.75, 0.625, 0.5, 0.875, 0.5, 0.875, 0.75, 0.625, 0.75, 0.375, 0.75, 0.439, 0.75, 0.439, 1.0, 0.375, 1.0, 0.375, 0.5, 0.439, 0.5, 0.439, 0.75, 0.375, 0.75, 0.375, 0.25, 0.439, 0.25, 0.439, 0.5, 0.375, 0.5, 0.375, 0.0, 0.439, 0.0, 0.439, 0.25, 0.375, 0.25, 0.439, 0.75, 0.532, 0.75, 0.532, 1.0, 0.439, 1.0, 0.439, 0.5, 0.532, 0.5, 0.532, 0.75, 0.439, 0.75, 0.439, 0.25, 0.532, 0.25, 0.532, 0.5, 0.439, 0.5, 0.439, 0.0, 0.532, 0.0, 0.532, 0.25, 0.439, 0.25, 0.409, 0.0, 0.625, 0.0, 0.625, 0.25, 0.409, 0.25, 0.409, 0.25, 0.625, 0.25, 0.625, 0.5, 0.409, 0.5, 0.409, 0.5, 0.625, 0.5, 0.625, 0.75, 0.409, 0.75, 0.409, 0.75, 0.625, 0.75, 0.625, 1.0, 0.409, 1.0, 0.125, 0.5, 0.375, 0.5, 0.375, 0.75, 0.125, 0.75, 0.625, 0.5, 0.875, 0.5, 0.875, 0.75, 0.625, 0.75, 0.375, 0.75, 0.409, 0.75, 0.409, 1.0, 0.375, 1.0, 0.375, 0.5, 0.409, 0.5, 0.409, 0.75, 0.375, 0.75, 0.375, 0.25, 0.409, 0.25, 0.409, 0.5, 0.375, 0.5, 0.375, 0.0, 0.409, 0.0, 0.409, 0.25, 0.375, 0.25, 0.5954, 0.0, 0.625, 0.0, 0.625, 0.25, 0.5954, 0.25, 0.5954, 0.25, 0.625, 0.25, 0.625, 0.5, 0.5954, 0.5, 0.5954, 0.5, 0.625, 0.5, 0.625, 0.75, 0.5954, 0.75, 0.5954, 0.75, 0.625, 0.75, 0.625, 1.0, 0.5954, 1.0, 0.125, 0.5, 0.375, 0.5, 0.375, 0.75, 0.125, 0.75, 0.625, 0.5, 0.875, 0.5, 0.875, 0.75, 0.625, 0.75, 0.4653, 0.75, 0.5954, 0.75, 0.5954, 1.0, 0.4653, 1.0, 0.4653, 0.5, 0.5954, 0.5, 0.5954, 0.75, 0.4653, 0.75, 0.4653, 0.25, 0.5954, 0.25, 0.5954, 0.5, 0.4653, 0.5, 0.4653, 0.0, 0.5954, 0.0, 0.5954, 0.25, 0.4653, 0.25, 0.375, 0.0, 0.4653, 0.0, 0.4653, 0.25, 0.375, 0.25, 0.375, 0.25, 0.4653, 0.25, 0.4653, 0.5, 0.375, 0.5, 0.375, 0.5, 0.4653, 0.5, 0.4653, 0.75, 0.375, 0.75, 0.375, 0.75, 0.4653, 0.75, 0.4653, 1.0, 0.375, 1.0, 0.409, 0.0, 0.409, 0.25, 0.625, 0.25, 0.625, 0.0, 0.409, 0.25, 0.409, 0.5, 0.625, 0.5, 0.625, 0.25, 0.409, 0.5, 0.409, 0.75, 0.625, 0.75, 0.625, 0.5, 0.409, 0.75, 0.409, 1.0, 0.625, 1.0, 0.625, 0.75, 0.125, 0.5, 0.125, 0.75, 0.375, 0.75, 0.375, 0.5, 0.625, 0.5, 0.625, 0.75, 0.875, 0.75, 0.875, 0.5, 0.375, 0.75, 0.375, 1.0, 0.409, 1.0, 0.409, 0.75, 0.375, 0.5, 0.375, 0.75, 0.409, 0.75, 0.409, 0.5, 0.375, 0.25, 0.375, 0.5, 0.409, 0.5, 0.409, 0.25, 0.375, 0.0, 0.375, 0.25, 0.409, 0.25, 0.409, 0.0, 0.5954, 0.0, 0.5954, 0.25, 0.625, 0.25, 0.625, 0.0, 0.5954, 0.25, 0.5954, 0.5, 0.625, 0.5, 0.625, 0.25, 0.5954, 0.5, 0.5954, 0.75, 0.625, 0.75, 0.625, 0.5, 0.5954, 0.75, 0.5954, 1.0, 0.625, 1.0, 0.625, 0.75, 0.125, 0.5, 0.125, 0.75, 0.375, 0.75, 0.375, 0.5, 0.625, 0.5, 0.625, 0.75, 0.875, 0.75, 0.875, 0.5, 0.4653, 0.75, 0.4653, 1.0, 0.5954, 1.0, 0.5954, 0.75, 0.4653, 0.5, 0.4653, 0.75, 0.5954, 0.75, 0.5954, 0.5, 0.4653, 0.25, 0.4653, 0.5, 0.5954, 0.5, 0.5954, 0.25, 0.4653, 0.0, 0.4653, 0.25, 0.5954, 0.25, 0.5954, 0.0, 0.375, 0.0, 0.375, 0.25, 0.4653, 0.25, 0.4653, 0.0, 0.375, 0.25, 0.375, 0.5, 0.4653, 0.5, 0.4653, 0.25, 0.375, 0.5, 0.375, 0.75, 0.4653, 0.75, 0.4653, 0.5, 0.375, 0.75, 0.375, 1.0, 0.4653, 1.0, 0.4653, 0.75, 0.532, 0.75, 0.5633, 0.75, 0.5633, 1.0, 0.532, 1.0, 0.532, 0.5, 0.5633, 0.5, 0.5633, 0.75, 0.532, 0.75, 0.532, 0.25, 0.5633, 0.25, 0.5633, 0.5, 0.532, 0.5, 0.532, 0.0, 0.5633, 0.0, 0.5633, 0.25, 0.532, 0.25])
me_cube_024.materials.append(mat_squiggy_body_004)
me_cube_024.materials.append(mat_squiggy_body_001)
me_cube_024.update()
me_cube_015 = bpy.data.meshes.new('Cube.015')
me_cube_015.from_pydata([(-1.0, -1.0, -1.0), (-1.0, -1.0, 1.0), (-1.0, 1.0, -1.0), (-1.0, 1.0, 1.0), (1.0, -1.0, -1.0), (1.0, -1.0, 1.0), (1.0, 1.0, -1.0), (1.0, 1.0, 1.0)], [], [(0, 1, 3, 2), (2, 3, 7, 6), (6, 7, 5, 4), (4, 5, 1, 0), (2, 6, 4, 0), (7, 3, 1, 5)])
_uv = me_cube_015.uv_layers.new(name='UVMap')
_uv.uv.foreach_set('vector', [0.375, 0.0, 0.625, 0.0, 0.625, 0.25, 0.375, 0.25, 0.375, 0.25, 0.625, 0.25, 0.625, 0.5, 0.375, 0.5, 0.375, 0.5, 0.625, 0.5, 0.625, 0.75, 0.375, 0.75, 0.375, 0.75, 0.625, 0.75, 0.625, 1.0, 0.375, 1.0, 0.125, 0.5, 0.375, 0.5, 0.375, 0.75, 0.125, 0.75, 0.625, 0.5, 0.875, 0.5, 0.875, 0.75, 0.625, 0.75])
me_cube_015.materials.append(mat_squiggy_body_004)
me_cube_015.materials.append(mat_squiggy_body_001)
me_cube_015.update()
arm_armature_005 = bpy.data.armatures.new('Armature.005')  # bones are not reproduced

# ---- objects
ob_plane = bpy.data.objects.new('Plane', me_plane)
ob_camera = bpy.data.objects.new('Camera', cam_camera_001)
ob_area_004 = bpy.data.objects.new('Area.004', light_area_004)
ob_area_003 = bpy.data.objects.new('Area.003', light_area_003)
ob_area_002 = bpy.data.objects.new('Area.002', light_area_002)
ob_area_001 = bpy.data.objects.new('Area.001', light_area_001)
ob_area = bpy.data.objects.new('Area', light_area)
ob_face_1 = bpy.data.objects.new('Face_1', me_face_1_001)
ob_cube_020 = bpy.data.objects.new('Cube.020', me_cube_023)
ob_cube_021 = bpy.data.objects.new('Cube.021', me_cube_024)
ob_armature_002 = bpy.data.objects.new('Armature.002', arm_armature_005)
ob_cube = bpy.data.objects.new('Cube', me_cube_015)

# ---- transforms, parenting, visibility, modifiers, constraints
ob_plane.location = (-32.26, -11.4, 0.01482)
ob_plane.rotation_euler = (0.0, -0.0, 2.053)
ob_plane.scale = (8.651, 8.139, 8.139)
_m = ob_plane.modifiers.new('Subdivision', 'SUBSURF')
_m.levels = 4
_m.render_levels = 4
ob_camera.location = (-36.48, -17.57, 2.263)
ob_camera.rotation_euler = (1.505, -0.005266, 0.007649)
ob_area_004.location = (-36.25, -13.01, 15.88)
ob_area_004.rotation_euler = (2.427e-11, -0.01901, 2.053)
ob_area_004.scale = (6.872, 25.8, 2.402)
ob_area_003.location = (-40.1, -5.414, 10.66)
ob_area_003.rotation_euler = (2.323e-08, -0.5499, 2.053)
ob_area_003.scale = (2.861, 10.74, 1.0)
ob_area_002.location = (-36.68, -16.69, 5.692)
ob_area_002.rotation_euler = (4.14e-08, -0.7672, 1.53)
ob_area_002.scale = (2.187, 2.187, 2.187)
ob_area_001.location = (-22.84, -17.72, 4.146)
ob_area_001.rotation_euler = (1.571, -2.22e-16, 1.618)
ob_area_001.scale = (5.607, 5.607, 5.607)
ob_area.location = (-44.21, -12.92, 8.788)
ob_area.rotation_euler = (-0.6289, 0.5309, 2.267)
ob_area.scale = (8.446, 8.446, 8.446)
ob_face_1.parent = ob_cube
ob_face_1.matrix_parent_inverse = Matrix(((7.565, -0.0, 0.0, 275.9), (-0.0, 7.565, -0.0, 87.86), (-0.0, 0.0, 7.565, -11.9), (-0.0, 0.0, -0.0, 1.0)))
ob_face_1.location = (-36.49, -12.33, 1.702)
ob_face_1.rotation_euler = (2.113, -7.791e-08, -3.142)
ob_face_1.scale = (1.567, 1.567, 1.567)
ob_face_1.display.show_shadows = False
ob_cube_020.parent = ob_cube
ob_cube_020.matrix_parent_inverse = Matrix(((7.565, -0.0, 0.0, 275.9), (-0.0, 7.565, -0.0, 87.86), (-0.0, 0.0, 7.565, -11.9), (-0.0, 0.0, -0.0, 1.0)))
ob_cube_020.location = (-36.47, -11.51, 0.998)
ob_cube_020.scale = (2.182, 2.182, 2.182)
_m = ob_cube_020.modifiers.new('Subdivision', 'SUBSURF')
_m.levels = 4
_m.render_levels = 4
ob_cube_021.parent = ob_armature_002
ob_cube_021.matrix_parent_inverse = Matrix(((1.0, -0.0, 0.0, 36.48), (-0.0, 1.0, -0.0, 11.71), (-0.0, 0.0, 1.0, -1.156), (-0.0, 0.0, -0.0, 1.0)))
ob_cube_021.location = (-36.47, -11.51, 1.766)
ob_cube_021.scale = (0.9332, 0.9332, 0.9332)
_vg = ob_cube_021.vertex_groups.new(name='Bone.001')
_vg = ob_cube_021.vertex_groups.new(name='Bone')
_vg = ob_cube_021.vertex_groups.new(name='Bone.005')
for _i, _w in zip([0, 1, 2, 3, 4, 5, 6, 7, 8, 10, 11, 12, 14, 15, 16, 17, 18, 19, 20, 21, 22, 23, 24, 25, 26, 27, 28, 29, 30, 31, 32, 33, 34, 35, 36, 37, 38, 39, 40, 41, 42, 43, 44, 45, 46, 48, 49, 50, 52, 54, 55, 56, 57, 58, 59, 60, 61, 62, 64, 65, 66, 67, 68, 69, 70, 71, 74], [0.0, 0.0, 0.0, 0.0, 0.0, 0.0, 0.0, 0.0, 0.0, 0.0, 0.0, 0.0, 1.278e-22, 0.0, 0.0, 0.0, 0.0, 0.0, 0.0, 0.0, 0.0, 0.0, 0.0, 0.0, 0.0, 0.0, 0.0, 0.0, 0.0, 0.004092, 0.0, 0.0, 0.0, 3.904e-16, 0.0, 0.0, 4.629e-12, 0.0, 0.0, 0.0, 0.0, 0.0, 0.0, 0.0, 0.0, 0.0, 0.0, 0.0, 0.0, 0.0, 0.0, 0.0, 0.0, 0.0, 0.0, 0.0, 0.0, 0.0, 0.0, 0.0, 0.0, 0.0, 0.0, 0.0, 0.0, 0.0, 6.392e-23]): _vg.add([_i], _w, 'REPLACE')
_vg = ob_cube_021.vertex_groups.new(name='LEG.L')
for _i, _w in zip([29, 31, 33, 35, 36, 37, 38, 39, 40, 41, 42, 43], [0.9923, 0.9917, 0.992, 0.9918, 0.9666, 0.9647, 0.9637, 0.9655, 0.005363, 0.01359, 0.01023, 0.001366]): _vg.add([_i], _w, 'REPLACE')
_vg = ob_cube_021.vertex_groups.new(name='LEG.L.001')
for _i, _w in zip([28, 30, 32, 34, 36, 37, 38, 39, 40, 41, 42, 43], [0.9965, 0.9881, 0.9878, 0.9851, 0.01686, 0.02053, 0.0226, 0.01907, 0.9723, 0.9682, 0.9699, 0.9743]): _vg.add([_i], _w, 'REPLACE')
_vg = ob_cube_021.vertex_groups.new(name='ARM.L')
for _i, _w in zip([16, 17, 18, 19, 20, 21, 22, 23, 24, 25, 26, 27], [0.9908, 0.06657, 0.9935, 0.009716, 0.9902, 0.222, 0.9919, 0.2127, 0.9668, 0.9856, 0.9738, 0.9627]): _vg.add([_i], _w, 'REPLACE')
_vg = ob_cube_021.vertex_groups.new(name='ARM.L.001')
for _i, _w in zip([17, 19, 21, 23, 24, 26, 27], [0.9334, 0.9701, 0.778, 0.7873, 0.0164, 0.002322, 0.02452]): _vg.add([_i], _w, 'REPLACE')
_vg = ob_cube_021.vertex_groups.new(name='LEG.R')
for _i, _w in zip([56, 57, 58, 59, 60, 61, 62, 63, 64, 65, 66, 67, 68, 69, 70, 71], [0.008269, 0.992, 0.00878, 0.9915, 0.008836, 0.9922, 0.009332, 0.992, 0.9654, 0.9636, 0.9649, 0.9667, 0.008657, 0.01241, 0.009045, 0.005102]): _vg.add([_i], _w, 'REPLACE')
_vg = ob_cube_021.vertex_groups.new(name='LEG.R.001')
for _i, _w in zip([56, 58, 60, 62, 64, 65, 66, 67, 68, 69, 70, 71], [0.9709, 0.9706, 0.9706, 0.9703, 0.01927, 0.02282, 0.02023, 0.01659, 0.9707, 0.9688, 0.9705, 0.9724]): _vg.add([_i], _w, 'REPLACE')
_vg = ob_cube_021.vertex_groups.new(name='ARM.R')
for _i, _w in zip([44, 45, 46, 47, 48, 49, 50, 51, 52, 53, 54, 55], [0.9904, 0.07122, 0.9931, 0.0153, 0.99, 0.2254, 0.9918, 0.2156, 0.9656, 0.9847, 0.9751, 0.963]): _vg.add([_i], _w, 'REPLACE')
_vg = ob_cube_021.vertex_groups.new(name='ARM.R.001')
for _i, _w in zip([45, 47, 49, 51, 52, 55], [0.9288, 0.9673, 0.7746, 0.7844, 0.01888, 0.0239]): _vg.add([_i], _w, 'REPLACE')
_vg = ob_cube_021.vertex_groups.new(name='Bone.006')
for _i, _w in zip([0, 1, 2, 3, 4, 5, 6, 7, 8, 9, 10, 11, 12, 13, 14, 15, 16, 17, 18, 19, 20, 21, 22, 23, 24, 25, 26, 27, 28, 29, 30, 31, 32, 33, 34, 35, 36, 37, 38, 39, 40, 41, 42, 43, 44, 45, 46, 47, 48, 49, 50, 51, 52, 53, 54, 55, 56, 57, 58, 59, 60, 61, 62, 63, 64, 65, 66, 67, 68, 69, 70, 71, 72, 73, 74, 75], [4.695e-12, 0.2954, 1.535e-05, 0.3876, 8.121e-13, 0.2857, 0.0001969, 0.2757, 1.512e-14, 0.001056, 0.0009679, 2.928e-14, 0.5266, 0.5643, 0.5111, 0.5098, 0.0, 0.01249, 0.0, 0.01301, 0.0, 0.006037, 0.0, 0.007924, 0.0, 0.0, 0.0, 0.0, 0.0, 0.0, 0.0, 0.0, 0.0, 0.0, 0.0, 0.0, 0.0, 0.0, 0.0, 0.0, 0.0, 0.0, 0.0, 0.0, 0.0, 0.04998, 0.0, 0.04293, 0.0, 0.03141, 0.0, 0.02955, 0.0, 0.0, 0.0, 0.0, 0.0, 0.0, 0.0, 0.0, 0.0, 0.0, 0.0, 0.0, 0.0, 0.0, 0.0, 0.0, 0.0, 0.0, 0.0, 0.0, 0.411, 0.476, 0.3934, 0.3978]): _vg.add([_i], _w, 'REPLACE')
_vg = ob_cube_021.vertex_groups.new(name='Bone.007')
for _i, _w in zip([0, 1, 2, 3, 4, 5, 6, 7, 8, 9, 10, 11, 12, 13, 14, 15, 16, 17, 18, 19, 20, 21, 22, 23, 24, 25, 26, 27, 28, 29, 30, 31, 32, 33, 34, 35, 36, 37, 38, 39, 40, 41, 42, 43, 44, 45, 46, 47, 48, 49, 50, 51, 52, 53, 54, 55, 56, 57, 58, 59, 60, 61, 62, 63, 64, 65, 66, 67, 68, 69, 70, 71, 72, 73, 74, 75], [9.229e-06, 0.9992, 1.074e-06, 0.9999, 1.261e-07, 1.0, 5.438e-05, 0.9951, 6.41e-06, 0.002865, 0.0001682, 3.219e-07, 0.2864, 0.2711, 0.2474, 0.3281, 0.0, 0.04786, 0.0, 0.04526, 0.0, 0.0264, 0.0, 0.02943, 0.0, 0.0, 0.0, 0.0, 0.0, 0.0, 0.0, 0.0, 0.0, 0.0, 0.0, 0.0, 0.0, 0.0, 0.0, 0.0, 0.0, 0.0, 0.0, 0.0, 0.0, 0.0, 0.0, 0.0, 0.0, 0.0, 0.0, 0.0, 0.0, 0.0, 0.0, 0.0, 0.0, 0.0, 0.0, 0.0, 0.0, 0.0, 0.0, 0.0, 0.0, 0.0, 0.0, 0.0, 0.0, 0.0, 0.0, 0.0, 0.6428, 0.6355, 0.6213, 0.664]): _vg.add([_i], _w, 'REPLACE')
_m = ob_cube_021.modifiers.new('Subdivision', 'SUBSURF')
_m.levels = 4
_m.render_levels = 4
_m = ob_cube_021.modifiers.new('Armature', 'ARMATURE')
_m.object = ob_armature_002
ob_armature_002.location = (-36.48, -11.71, 1.156)
ob_armature_002.show_in_front = True
ob_cube.parent = ob_cube_021
ob_cube.matrix_parent_inverse = Matrix(((1.072, -0.0, 0.0, 39.08), (-0.0, 1.072, -0.0, 12.33), (-0.0, 0.0, 1.072, -1.892), (-0.0, 0.0, -0.0, 1.0)))
ob_cube.location = (-36.47, -11.61, 1.573)
ob_cube.scale = (0.1322, 0.1322, 0.1322)
ob_cube.display_type = 'SOLID'
_m = ob_cube.modifiers.new('Subdivision', 'SUBSURF')
_m.levels = 3
_m.render_levels = 3

# ---- collection membership
col_collection.objects.link(ob_plane)
col_collection.objects.link(ob_camera)
col_collection.objects.link(ob_area_004)
col_collection.objects.link(ob_area_003)
col_collection.objects.link(ob_area_002)
col_collection.objects.link(ob_area_001)
col_collection.objects.link(ob_area)
col_rigged_character.objects.link(ob_face_1)
col_rigged_character.objects.link(ob_cube_020)
col_rigged_character.objects.link(ob_cube_021)
col_rigged_character.objects.link(ob_armature_002)
col_rigged_character.objects.link(ob_cube)

# ---- scene / render settings (as saved in the file)
scene.camera = ob_camera
scene.frame_start = 1; scene.frame_end = 100; scene.frame_set(1)
scene.render.engine = 'CYCLES'
scene.render.resolution_x = 1080
scene.render.use_border = True
scene.render.use_crop_to_border = True
scene.cycles.samples = 512
scene.cycles.sampling_pattern = 'TABULATED_SOBOL'
scene.cycles.use_light_tree = False
scene.eevee.use_gtao = True
scene.eevee.ray_tracing_options.trace_max_roughness = 0.0
scene.eevee.use_raytracing = True
scene.view_settings.view_transform = 'Filmic'
bpy.context.view_layer.update()
